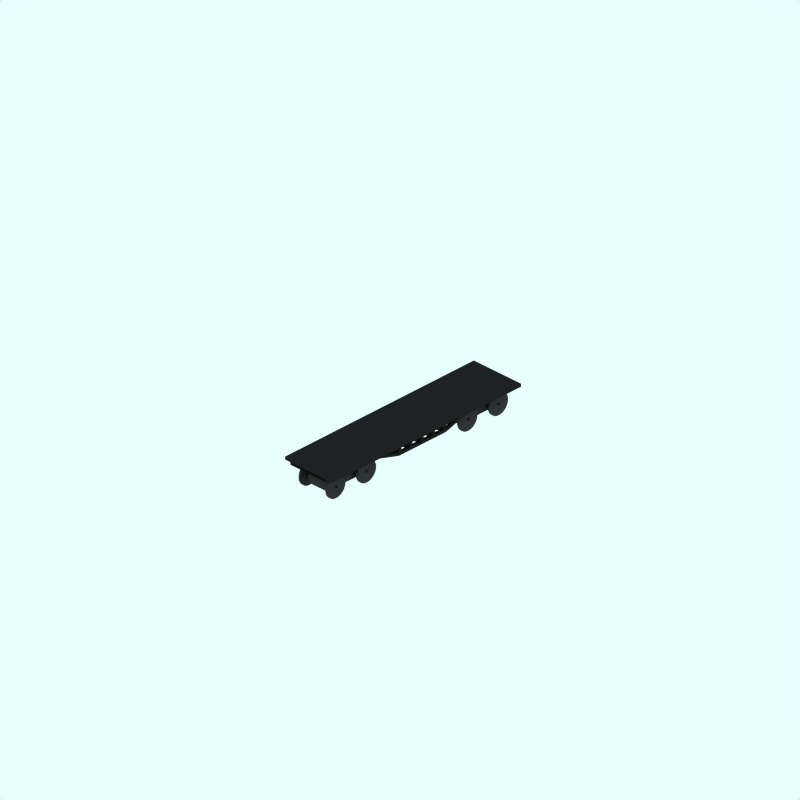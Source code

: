 # Source: frame.blend  (saved by Blender 2.41.0; exported with 4.5.12 LTS)
import bpy
from mathutils import Matrix  # noqa: F401  (used for matrix-valued properties, if any)

bpy.ops.wm.read_factory_settings(use_empty=True)
scene = bpy.context.scene
scene.name = 'Scene'

# ---- collections
col_collection_1 = bpy.data.collections.new('Collection 1'); scene.collection.children.link(col_collection_1)
col_collection_2 = bpy.data.collections.new('Collection 2'); scene.collection.children.link(col_collection_2)
col_collection_3 = bpy.data.collections.new('Collection 3'); scene.collection.children.link(col_collection_3)
col_collection_3.hide_render = True
col_collection_3.hide_viewport = True

# ---- materials (node trees are filled in below, after node groups)
mat_wheel = bpy.data.materials.new('wheel')
mat_wheel.alpha_threshold = 0.0
mat_wheel.preview_render_type = 'FLAT'
mat_wheel.diffuse_color = (0.2144, 0.2144, 0.2144, 1.0)
mat_wheel.roughness = 0.5
mat_wheel.line_color = (0.0, 0.0, 0.0, 1.0)
mat_underframe = bpy.data.materials.new('Underframe')
mat_underframe.alpha_threshold = 0.0
mat_underframe.preview_render_type = 'FLAT'
mat_underframe.diffuse_color = (0.1334, 0.1334, 0.1334, 1.0)
mat_underframe.roughness = 0.5
mat_underframe.line_color = (0.0, 0.0, 0.0, 1.0)

# ---- material node trees

# ---- world
world_world = bpy.data.worlds.new('World'); scene.world = world_world
world_world.color = (0.9059, 1.0, 1.0)
world_world.use_sun_shadow = False
world_world.sun_shadow_jitter_overblur = 0.0
world_world.cycles.sampling_method = 'MANUAL'
world_world.cycles.sample_map_resolution = 256

# ---- cameras
cam_camera_001 = bpy.data.cameras.new('Camera.001')
cam_camera_001.type = 'ORTHO'
cam_camera_001.passepartout_alpha = 0.2
cam_camera_001.clip_end = 100.0
cam_camera_001.lens = 35.0
cam_camera_001.ortho_scale = 24.0
cam_camera_001.display_size = 5.91
cam_camera_001.show_passepartout = False
cam_camera_001.show_safe_areas = True
cam_camera_001.dof.focus_distance = 0.0
cam_camera_001.dof.aperture_fstop = 128.0

# ---- lights
light_lamp = bpy.data.lights.new('Lamp', 'SPOT')
light_lamp.transmission_factor = 0.0
light_lamp.energy = 8.0
light_lamp.shadow_buffer_clip_start = 0.5
light_lamp.shadow_soft_size = 1.0
light_lamp.shadow_maximum_resolution = 0.006
light_lamp.use_absolute_resolution = True
light_lamp.cycles.use_multiple_importance_sampling = False

# ---- meshes
me_cylinder_012 = bpy.data.meshes.new('Cylinder.012')
me_cylinder_012.from_pydata([(3.144, 0.2435, 0.6216), (3.095, 0.3035, 0.6216), (3.058, 0.372, 0.6216), (3.036, 0.4463, 0.6216), (3.028, 0.5235, 0.6216), (3.036, 0.6008, 0.6216), (3.058, 0.6751, 0.6216), (3.095, 0.7435, 0.6216), (3.144, 0.8035, 0.6216), (3.204, 0.8528, 0.6216), (3.272, 0.8894, 0.6216), (3.347, 0.9119, 0.6216), (3.424, 0.9195, 0.6216), (3.501, 0.9119, 0.6216), (3.576, 0.8894, 0.6216), (3.644, 0.8528, 0.6216), (3.704, 0.8035, 0.6216), (3.753, 0.7435, 0.6216), (3.79, 0.6751, 0.6216), (3.812, 0.6008, 0.6216), (3.82, 0.5235, 0.6216), (3.812, 0.4463, 0.6216), (3.79, 0.372, 0.6216), (3.753, 0.3035, 0.6216), (3.704, 0.2435, 0.6216), (3.644, 0.1943, 0.6216), (3.576, 0.1577, 0.6216), (3.501, 0.1352, 0.6216), (3.424, 0.1275, 0.6216), (3.347, 0.1352, 0.6216), (3.272, 0.1577, 0.6216), (3.204, 0.1943, 0.6216), (3.144, 0.2435, 0.5616), (3.095, 0.3035, 0.5616), (3.058, 0.372, 0.5616), (3.036, 0.4463, 0.5616), (3.028, 0.5235, 0.5616), (3.036, 0.6008, 0.5616), (3.058, 0.6751, 0.5616), (3.095, 0.7435, 0.5616), (3.144, 0.8035, 0.5616), (3.204, 0.8528, 0.5616), (3.272, 0.8894, 0.5616), (3.347, 0.9119, 0.5616), (3.424, 0.9195, 0.5616), (3.501, 0.9119, 0.5616), (3.576, 0.8894, 0.5616), (3.644, 0.8528, 0.5616), (3.704, 0.8035, 0.5616), (3.753, 0.7435, 0.5616), (3.79, 0.6751, 0.5616), (3.812, 0.6008, 0.5616), (3.82, 0.5235, 0.5616), (3.812, 0.4463, 0.5616), (3.79, 0.372, 0.5616), (3.753, 0.3035, 0.5616), (3.704, 0.2435, 0.5616), (3.644, 0.1943, 0.5616), (3.576, 0.1577, 0.5616), (3.501, 0.1352, 0.5616), (3.424, 0.1275, 0.5616), (3.347, 0.1352, 0.5616), (3.272, 0.1577, 0.5616), (3.204, 0.1943, 0.5616), (3.424, 0.5235, 0.6216), (3.424, 0.5235, 0.5616)], [], [(64, 0, 1), (65, 33, 32), (64, 1, 2), (65, 34, 33), (64, 2, 3), (65, 35, 34), (64, 3, 4), (65, 36, 35), (64, 4, 5), (65, 37, 36), (64, 5, 6), (65, 38, 37), (64, 6, 7), (65, 39, 38), (64, 7, 8), (65, 40, 39), (64, 8, 9), (65, 41, 40), (64, 9, 10), (65, 42, 41), (64, 10, 11), (65, 43, 42), (64, 11, 12), (65, 44, 43), (64, 12, 13), (65, 45, 44), (64, 13, 14), (65, 46, 45), (64, 14, 15), (65, 47, 46), (64, 15, 16), (65, 48, 47), (64, 16, 17), (65, 49, 48), (64, 17, 18), (65, 50, 49), (64, 18, 19), (65, 51, 50), (64, 19, 20), (65, 52, 51), (64, 20, 21), (65, 53, 52), (64, 21, 22), (65, 54, 53), (64, 22, 23), (65, 55, 54), (64, 23, 24), (65, 56, 55), (64, 24, 25), (65, 57, 56), (64, 25, 26), (65, 58, 57), (64, 26, 27), (65, 59, 58), (64, 27, 28), (65, 60, 59), (64, 28, 29), (65, 61, 60), (64, 29, 30), (65, 62, 61), (64, 30, 31), (65, 63, 62), (31, 0, 64), (65, 32, 63), (0, 32, 33, 1), (1, 33, 34, 2), (2, 34, 35, 3), (3, 35, 36, 4), (4, 36, 37, 5), (5, 37, 38, 6), (6, 38, 39, 7), (7, 39, 40, 8), (8, 40, 41, 9), (9, 41, 42, 10), (10, 42, 43, 11), (11, 43, 44, 12), (12, 44, 45, 13), (13, 45, 46, 14), (14, 46, 47, 15), (15, 47, 48, 16), (16, 48, 49, 17), (17, 49, 50, 18), (18, 50, 51, 19), (19, 51, 52, 20), (20, 52, 53, 21), (21, 53, 54, 22), (22, 54, 55, 23), (23, 55, 56, 24), (24, 56, 57, 25), (25, 57, 58, 26), (26, 58, 59, 27), (27, 59, 60, 28), (28, 60, 61, 29), (29, 61, 62, 30), (30, 62, 63, 31), (32, 0, 31, 63)])
me_cylinder_012.materials.append(mat_wheel)
me_cylinder_012.use_remesh_preserve_volume = False
me_cylinder_012.use_remesh_preserve_attributes = False
me_cylinder_012.use_mirror_vertex_groups = False
me_cylinder_012.update()
me_cylinder_011 = bpy.data.meshes.new('Cylinder.011')
me_cylinder_011.from_pydata([(1.844, 0.2435, 0.6216), (1.795, 0.3035, 0.6216), (1.758, 0.372, 0.6216), (1.736, 0.4463, 0.6216), (1.728, 0.5235, 0.6216), (1.736, 0.6008, 0.6216), (1.758, 0.6751, 0.6216), (1.795, 0.7435, 0.6216), (1.844, 0.8035, 0.6216), (1.904, 0.8528, 0.6216), (1.972, 0.8894, 0.6216), (2.047, 0.9119, 0.6216), (2.124, 0.9195, 0.6216), (2.201, 0.9119, 0.6216), (2.276, 0.8894, 0.6216), (2.344, 0.8528, 0.6216), (2.404, 0.8035, 0.6216), (2.453, 0.7435, 0.6216), (2.49, 0.6751, 0.6216), (2.512, 0.6008, 0.6216), (2.52, 0.5235, 0.6216), (2.512, 0.4463, 0.6216), (2.49, 0.372, 0.6216), (2.453, 0.3035, 0.6216), (2.404, 0.2435, 0.6216), (2.344, 0.1943, 0.6216), (2.276, 0.1577, 0.6216), (2.201, 0.1352, 0.6216), (2.124, 0.1275, 0.6216), (2.047, 0.1352, 0.6216), (1.972, 0.1577, 0.6216), (1.904, 0.1943, 0.6216), (1.844, 0.2435, 0.5616), (1.795, 0.3035, 0.5616), (1.758, 0.372, 0.5616), (1.736, 0.4463, 0.5616), (1.728, 0.5235, 0.5616), (1.736, 0.6008, 0.5616), (1.758, 0.6751, 0.5616), (1.795, 0.7435, 0.5616), (1.844, 0.8035, 0.5616), (1.904, 0.8528, 0.5616), (1.972, 0.8894, 0.5616), (2.047, 0.9119, 0.5616), (2.124, 0.9195, 0.5616), (2.201, 0.9119, 0.5616), (2.276, 0.8894, 0.5616), (2.344, 0.8528, 0.5616), (2.404, 0.8035, 0.5616), (2.453, 0.7435, 0.5616), (2.49, 0.6751, 0.5616), (2.512, 0.6008, 0.5616), (2.52, 0.5235, 0.5616), (2.512, 0.4463, 0.5616), (2.49, 0.372, 0.5616), (2.453, 0.3035, 0.5616), (2.404, 0.2435, 0.5616), (2.344, 0.1943, 0.5616), (2.276, 0.1577, 0.5616), (2.201, 0.1352, 0.5616), (2.124, 0.1275, 0.5616), (2.047, 0.1352, 0.5616), (1.972, 0.1577, 0.5616), (1.904, 0.1943, 0.5616), (2.124, 0.5235, 0.6216), (2.124, 0.5235, 0.5616)], [], [(64, 0, 1), (65, 33, 32), (64, 1, 2), (65, 34, 33), (64, 2, 3), (65, 35, 34), (64, 3, 4), (65, 36, 35), (64, 4, 5), (65, 37, 36), (64, 5, 6), (65, 38, 37), (64, 6, 7), (65, 39, 38), (64, 7, 8), (65, 40, 39), (64, 8, 9), (65, 41, 40), (64, 9, 10), (65, 42, 41), (64, 10, 11), (65, 43, 42), (64, 11, 12), (65, 44, 43), (64, 12, 13), (65, 45, 44), (64, 13, 14), (65, 46, 45), (64, 14, 15), (65, 47, 46), (64, 15, 16), (65, 48, 47), (64, 16, 17), (65, 49, 48), (64, 17, 18), (65, 50, 49), (64, 18, 19), (65, 51, 50), (64, 19, 20), (65, 52, 51), (64, 20, 21), (65, 53, 52), (64, 21, 22), (65, 54, 53), (64, 22, 23), (65, 55, 54), (64, 23, 24), (65, 56, 55), (64, 24, 25), (65, 57, 56), (64, 25, 26), (65, 58, 57), (64, 26, 27), (65, 59, 58), (64, 27, 28), (65, 60, 59), (64, 28, 29), (65, 61, 60), (64, 29, 30), (65, 62, 61), (64, 30, 31), (65, 63, 62), (31, 0, 64), (65, 32, 63), (0, 32, 33, 1), (1, 33, 34, 2), (2, 34, 35, 3), (3, 35, 36, 4), (4, 36, 37, 5), (5, 37, 38, 6), (6, 38, 39, 7), (7, 39, 40, 8), (8, 40, 41, 9), (9, 41, 42, 10), (10, 42, 43, 11), (11, 43, 44, 12), (12, 44, 45, 13), (13, 45, 46, 14), (14, 46, 47, 15), (15, 47, 48, 16), (16, 48, 49, 17), (17, 49, 50, 18), (18, 50, 51, 19), (19, 51, 52, 20), (20, 52, 53, 21), (21, 53, 54, 22), (22, 54, 55, 23), (23, 55, 56, 24), (24, 56, 57, 25), (25, 57, 58, 26), (26, 58, 59, 27), (27, 59, 60, 28), (28, 60, 61, 29), (29, 61, 62, 30), (30, 62, 63, 31), (32, 0, 31, 63)])
me_cylinder_011.materials.append(mat_wheel)
me_cylinder_011.use_remesh_preserve_volume = False
me_cylinder_011.use_remesh_preserve_attributes = False
me_cylinder_011.use_mirror_vertex_groups = False
me_cylinder_011.update()
me_cylinder_010 = bpy.data.meshes.new('Cylinder.010')
me_cylinder_010.from_pydata([(1.844, 0.2471, -0.5114), (1.795, 0.3071, -0.5114), (1.758, 0.3755, -0.5114), (1.736, 0.4498, -0.5114), (1.728, 0.5271, -0.5114), (1.736, 0.6043, -0.5114), (1.758, 0.6786, -0.5114), (1.795, 0.7471, -0.5114), (1.844, 0.8071, -0.5114), (1.904, 0.8563, -0.5114), (1.972, 0.8929, -0.5114), (2.047, 0.9154, -0.5114), (2.124, 0.9231, -0.5114), (2.201, 0.9154, -0.5114), (2.276, 0.8929, -0.5114), (2.344, 0.8563, -0.5114), (2.404, 0.8071, -0.5114), (2.453, 0.7471, -0.5114), (2.49, 0.6786, -0.5114), (2.512, 0.6043, -0.5114), (2.52, 0.5271, -0.5114), (2.512, 0.4498, -0.5114), (2.49, 0.3755, -0.5114), (2.453, 0.3071, -0.5114), (2.404, 0.2471, -0.5114), (2.344, 0.1978, -0.5114), (2.276, 0.1612, -0.5114), (2.201, 0.1387, -0.5114), (2.124, 0.1311, -0.5114), (2.047, 0.1387, -0.5114), (1.972, 0.1612, -0.5114), (1.904, 0.1978, -0.5114), (1.844, 0.2471, -0.5714), (1.795, 0.3071, -0.5714), (1.758, 0.3755, -0.5714), (1.736, 0.4498, -0.5714), (1.728, 0.5271, -0.5714), (1.736, 0.6043, -0.5714), (1.758, 0.6786, -0.5714), (1.795, 0.7471, -0.5714), (1.844, 0.8071, -0.5714), (1.904, 0.8563, -0.5714), (1.972, 0.8929, -0.5714), (2.047, 0.9154, -0.5714), (2.124, 0.9231, -0.5714), (2.201, 0.9154, -0.5714), (2.276, 0.8929, -0.5714), (2.344, 0.8563, -0.5714), (2.404, 0.8071, -0.5714), (2.453, 0.7471, -0.5714), (2.49, 0.6786, -0.5714), (2.512, 0.6043, -0.5714), (2.52, 0.5271, -0.5714), (2.512, 0.4498, -0.5714), (2.49, 0.3755, -0.5714), (2.453, 0.3071, -0.5714), (2.404, 0.2471, -0.5714), (2.344, 0.1978, -0.5714), (2.276, 0.1612, -0.5714), (2.201, 0.1387, -0.5714), (2.124, 0.1311, -0.5714), (2.047, 0.1387, -0.5714), (1.972, 0.1612, -0.5714), (1.904, 0.1978, -0.5714), (2.124, 0.5271, -0.5114), (2.124, 0.5271, -0.5714)], [], [(64, 0, 1), (65, 33, 32), (64, 1, 2), (65, 34, 33), (64, 2, 3), (65, 35, 34), (64, 3, 4), (65, 36, 35), (64, 4, 5), (65, 37, 36), (64, 5, 6), (65, 38, 37), (64, 6, 7), (65, 39, 38), (64, 7, 8), (65, 40, 39), (64, 8, 9), (65, 41, 40), (64, 9, 10), (65, 42, 41), (64, 10, 11), (65, 43, 42), (64, 11, 12), (65, 44, 43), (64, 12, 13), (65, 45, 44), (64, 13, 14), (65, 46, 45), (64, 14, 15), (65, 47, 46), (64, 15, 16), (65, 48, 47), (64, 16, 17), (65, 49, 48), (64, 17, 18), (65, 50, 49), (64, 18, 19), (65, 51, 50), (64, 19, 20), (65, 52, 51), (64, 20, 21), (65, 53, 52), (64, 21, 22), (65, 54, 53), (64, 22, 23), (65, 55, 54), (64, 23, 24), (65, 56, 55), (64, 24, 25), (65, 57, 56), (64, 25, 26), (65, 58, 57), (64, 26, 27), (65, 59, 58), (64, 27, 28), (65, 60, 59), (64, 28, 29), (65, 61, 60), (64, 29, 30), (65, 62, 61), (64, 30, 31), (65, 63, 62), (31, 0, 64), (65, 32, 63), (0, 32, 33, 1), (1, 33, 34, 2), (2, 34, 35, 3), (3, 35, 36, 4), (4, 36, 37, 5), (5, 37, 38, 6), (6, 38, 39, 7), (7, 39, 40, 8), (8, 40, 41, 9), (9, 41, 42, 10), (10, 42, 43, 11), (11, 43, 44, 12), (12, 44, 45, 13), (13, 45, 46, 14), (14, 46, 47, 15), (15, 47, 48, 16), (16, 48, 49, 17), (17, 49, 50, 18), (18, 50, 51, 19), (19, 51, 52, 20), (20, 52, 53, 21), (21, 53, 54, 22), (22, 54, 55, 23), (23, 55, 56, 24), (24, 56, 57, 25), (25, 57, 58, 26), (26, 58, 59, 27), (27, 59, 60, 28), (28, 60, 61, 29), (29, 61, 62, 30), (30, 62, 63, 31), (32, 0, 31, 63)])
me_cylinder_010.materials.append(mat_wheel)
me_cylinder_010.use_remesh_preserve_volume = False
me_cylinder_010.use_remesh_preserve_attributes = False
me_cylinder_010.use_mirror_vertex_groups = False
me_cylinder_010.update()
me_cylinder_009 = bpy.data.meshes.new('Cylinder.009')
me_cylinder_009.from_pydata([(3.144, 0.2471, -0.5114), (3.095, 0.3071, -0.5114), (3.058, 0.3755, -0.5114), (3.036, 0.4498, -0.5114), (3.028, 0.5271, -0.5114), (3.036, 0.6043, -0.5114), (3.058, 0.6786, -0.5114), (3.095, 0.7471, -0.5114), (3.144, 0.8071, -0.5114), (3.204, 0.8563, -0.5114), (3.272, 0.8929, -0.5114), (3.347, 0.9154, -0.5114), (3.424, 0.9231, -0.5114), (3.501, 0.9154, -0.5114), (3.576, 0.8929, -0.5114), (3.644, 0.8563, -0.5114), (3.704, 0.8071, -0.5114), (3.753, 0.7471, -0.5114), (3.79, 0.6786, -0.5114), (3.812, 0.6043, -0.5114), (3.82, 0.5271, -0.5114), (3.812, 0.4498, -0.5114), (3.79, 0.3755, -0.5114), (3.753, 0.3071, -0.5114), (3.704, 0.2471, -0.5114), (3.644, 0.1978, -0.5114), (3.576, 0.1612, -0.5114), (3.501, 0.1387, -0.5114), (3.424, 0.1311, -0.5114), (3.347, 0.1387, -0.5114), (3.272, 0.1612, -0.5114), (3.204, 0.1978, -0.5114), (3.144, 0.2471, -0.5714), (3.095, 0.3071, -0.5714), (3.058, 0.3755, -0.5714), (3.036, 0.4498, -0.5714), (3.028, 0.5271, -0.5714), (3.036, 0.6043, -0.5714), (3.058, 0.6786, -0.5714), (3.095, 0.7471, -0.5714), (3.144, 0.8071, -0.5714), (3.204, 0.8563, -0.5714), (3.272, 0.8929, -0.5714), (3.347, 0.9154, -0.5714), (3.424, 0.9231, -0.5714), (3.501, 0.9154, -0.5714), (3.576, 0.8929, -0.5714), (3.644, 0.8563, -0.5714), (3.704, 0.8071, -0.5714), (3.753, 0.7471, -0.5714), (3.79, 0.6786, -0.5714), (3.812, 0.6043, -0.5714), (3.82, 0.5271, -0.5714), (3.812, 0.4498, -0.5714), (3.79, 0.3755, -0.5714), (3.753, 0.3071, -0.5714), (3.704, 0.2471, -0.5714), (3.644, 0.1978, -0.5714), (3.576, 0.1612, -0.5714), (3.501, 0.1387, -0.5714), (3.424, 0.1311, -0.5714), (3.347, 0.1387, -0.5714), (3.272, 0.1612, -0.5714), (3.204, 0.1978, -0.5714), (3.424, 0.5271, -0.5114), (3.424, 0.5271, -0.5714)], [], [(64, 0, 1), (65, 33, 32), (64, 1, 2), (65, 34, 33), (64, 2, 3), (65, 35, 34), (64, 3, 4), (65, 36, 35), (64, 4, 5), (65, 37, 36), (64, 5, 6), (65, 38, 37), (64, 6, 7), (65, 39, 38), (64, 7, 8), (65, 40, 39), (64, 8, 9), (65, 41, 40), (64, 9, 10), (65, 42, 41), (64, 10, 11), (65, 43, 42), (64, 11, 12), (65, 44, 43), (64, 12, 13), (65, 45, 44), (64, 13, 14), (65, 46, 45), (64, 14, 15), (65, 47, 46), (64, 15, 16), (65, 48, 47), (64, 16, 17), (65, 49, 48), (64, 17, 18), (65, 50, 49), (64, 18, 19), (65, 51, 50), (64, 19, 20), (65, 52, 51), (64, 20, 21), (65, 53, 52), (64, 21, 22), (65, 54, 53), (64, 22, 23), (65, 55, 54), (64, 23, 24), (65, 56, 55), (64, 24, 25), (65, 57, 56), (64, 25, 26), (65, 58, 57), (64, 26, 27), (65, 59, 58), (64, 27, 28), (65, 60, 59), (64, 28, 29), (65, 61, 60), (64, 29, 30), (65, 62, 61), (64, 30, 31), (65, 63, 62), (31, 0, 64), (65, 32, 63), (0, 32, 33, 1), (1, 33, 34, 2), (2, 34, 35, 3), (3, 35, 36, 4), (4, 36, 37, 5), (5, 37, 38, 6), (6, 38, 39, 7), (7, 39, 40, 8), (8, 40, 41, 9), (9, 41, 42, 10), (10, 42, 43, 11), (11, 43, 44, 12), (12, 44, 45, 13), (13, 45, 46, 14), (14, 46, 47, 15), (15, 47, 48, 16), (16, 48, 49, 17), (17, 49, 50, 18), (18, 50, 51, 19), (19, 51, 52, 20), (20, 52, 53, 21), (21, 53, 54, 22), (22, 54, 55, 23), (23, 55, 56, 24), (24, 56, 57, 25), (25, 57, 58, 26), (26, 58, 59, 27), (27, 59, 60, 28), (28, 60, 61, 29), (29, 61, 62, 30), (30, 62, 63, 31), (32, 0, 31, 63)])
me_cylinder_009.materials.append(mat_wheel)
me_cylinder_009.use_remesh_preserve_volume = False
me_cylinder_009.use_remesh_preserve_attributes = False
me_cylinder_009.use_mirror_vertex_groups = False
me_cylinder_009.update()
me_cylinder_008 = bpy.data.meshes.new('Cylinder.008')
me_cylinder_008.from_pydata([(21.1, 4.864, -6.005), (21.05, 4.924, -6.005), (21.01, 4.992, -6.005), (20.99, 5.066, -6.005), (20.98, 5.144, -6.005), (20.99, 5.221, -6.005), (21.01, 5.295, -6.005), (21.05, 5.364, -6.005), (21.1, 5.424, -6.005), (21.16, 5.473, -6.005), (21.23, 5.51, -6.005), (21.3, 5.532, -6.005), (21.38, 5.54, -6.005), (21.46, 5.532, -6.005), (21.53, 5.51, -6.005), (21.6, 5.473, -6.005), (21.66, 5.424, -6.005), (21.71, 5.364, -6.005), (21.75, 5.295, -6.005), (21.77, 5.221, -6.005), (21.78, 5.144, -6.005), (21.77, 5.066, -6.005), (21.75, 4.992, -6.005), (21.71, 4.924, -6.005), (21.66, 4.864, -6.005), (21.6, 4.814, -6.005), (21.53, 4.778, -6.005), (21.46, 4.755, -6.005), (21.38, 4.748, -6.005), (21.3, 4.755, -6.005), (21.23, 4.778, -6.005), (21.16, 4.814, -6.005), (21.1, 4.864, 6.535), (21.05, 4.924, 6.535), (21.01, 4.992, 6.535), (20.99, 5.066, 6.535), (20.98, 5.144, 6.535), (20.99, 5.221, 6.535), (21.01, 5.295, 6.535), (21.05, 5.364, 6.535), (21.1, 5.424, 6.535), (21.16, 5.473, 6.535), (21.23, 5.51, 6.535), (21.3, 5.532, 6.535), (21.38, 5.54, 6.535), (21.46, 5.532, 6.535), (21.53, 5.51, 6.535), (21.6, 5.473, 6.535), (21.66, 5.424, 6.535), (21.71, 5.364, 6.535), (21.75, 5.295, 6.535), (21.77, 5.221, 6.535), (21.78, 5.144, 6.535), (21.77, 5.066, 6.535), (21.75, 4.992, 6.535), (21.71, 4.924, 6.535), (21.66, 4.864, 6.535), (21.6, 4.814, 6.535), (21.53, 4.778, 6.535), (21.46, 4.755, 6.535), (21.38, 4.748, 6.535), (21.3, 4.755, 6.535), (21.23, 4.778, 6.535), (21.16, 4.814, 6.535), (21.38, 5.144, -6.005), (21.38, 5.144, 6.535)], [], [(64, 0, 1), (65, 33, 32), (64, 1, 2), (65, 34, 33), (64, 2, 3), (65, 35, 34), (64, 3, 4), (65, 36, 35), (64, 4, 5), (65, 37, 36), (64, 5, 6), (65, 38, 37), (64, 6, 7), (65, 39, 38), (64, 7, 8), (65, 40, 39), (64, 8, 9), (65, 41, 40), (64, 9, 10), (65, 42, 41), (64, 10, 11), (65, 43, 42), (64, 11, 12), (65, 44, 43), (64, 12, 13), (65, 45, 44), (64, 13, 14), (65, 46, 45), (64, 14, 15), (65, 47, 46), (64, 15, 16), (65, 48, 47), (64, 16, 17), (65, 49, 48), (64, 17, 18), (65, 50, 49), (64, 18, 19), (65, 51, 50), (64, 19, 20), (65, 52, 51), (64, 20, 21), (65, 53, 52), (64, 21, 22), (65, 54, 53), (64, 22, 23), (65, 55, 54), (64, 23, 24), (65, 56, 55), (64, 24, 25), (65, 57, 56), (64, 25, 26), (65, 58, 57), (64, 26, 27), (65, 59, 58), (64, 27, 28), (65, 60, 59), (64, 28, 29), (65, 61, 60), (64, 29, 30), (65, 62, 61), (64, 30, 31), (65, 63, 62), (31, 0, 64), (65, 32, 63), (0, 32, 33, 1), (1, 33, 34, 2), (2, 34, 35, 3), (3, 35, 36, 4), (4, 36, 37, 5), (5, 37, 38, 6), (6, 38, 39, 7), (7, 39, 40, 8), (8, 40, 41, 9), (9, 41, 42, 10), (10, 42, 43, 11), (11, 43, 44, 12), (12, 44, 45, 13), (13, 45, 46, 14), (14, 46, 47, 15), (15, 47, 48, 16), (16, 48, 49, 17), (17, 49, 50, 18), (18, 50, 51, 19), (19, 51, 52, 20), (20, 52, 53, 21), (21, 53, 54, 22), (22, 54, 55, 23), (23, 55, 56, 24), (24, 56, 57, 25), (25, 57, 58, 26), (26, 58, 59, 27), (27, 59, 60, 28), (28, 60, 61, 29), (29, 61, 62, 30), (30, 62, 63, 31), (32, 0, 31, 63)])
me_cylinder_008.materials.append(mat_underframe)
me_cylinder_008.use_remesh_preserve_volume = False
me_cylinder_008.use_remesh_preserve_attributes = False
me_cylinder_008.use_mirror_vertex_groups = False
me_cylinder_008.update()
me_cylinder_007 = bpy.data.meshes.new('Cylinder.007')
me_cylinder_007.from_pydata([(33.8, 4.964, -6.005), (33.75, 5.024, -6.005), (33.71, 5.092, -6.005), (33.69, 5.166, -6.005), (33.68, 5.244, -6.005), (33.69, 5.321, -6.005), (33.71, 5.395, -6.005), (33.75, 5.464, -6.005), (33.8, 5.524, -6.005), (33.86, 5.573, -6.005), (33.93, 5.61, -6.005), (34.0, 5.632, -6.005), (34.08, 5.64, -6.005), (34.16, 5.632, -6.005), (34.23, 5.61, -6.005), (34.3, 5.573, -6.005), (34.36, 5.524, -6.005), (34.41, 5.464, -6.005), (34.45, 5.395, -6.005), (34.47, 5.321, -6.005), (34.48, 5.244, -6.005), (34.47, 5.166, -6.005), (34.45, 5.092, -6.005), (34.41, 5.024, -6.005), (34.36, 4.964, -6.005), (34.3, 4.914, -6.005), (34.23, 4.878, -6.005), (34.16, 4.855, -6.005), (34.08, 4.848, -6.005), (34.0, 4.855, -6.005), (33.93, 4.878, -6.005), (33.86, 4.914, -6.005), (33.8, 4.964, 6.535), (33.75, 5.024, 6.535), (33.71, 5.092, 6.535), (33.69, 5.166, 6.535), (33.68, 5.244, 6.535), (33.69, 5.321, 6.535), (33.71, 5.395, 6.535), (33.75, 5.464, 6.535), (33.8, 5.524, 6.535), (33.86, 5.573, 6.535), (33.93, 5.61, 6.535), (34.0, 5.632, 6.535), (34.08, 5.64, 6.535), (34.16, 5.632, 6.535), (34.23, 5.61, 6.535), (34.3, 5.573, 6.535), (34.36, 5.524, 6.535), (34.41, 5.464, 6.535), (34.45, 5.395, 6.535), (34.47, 5.321, 6.535), (34.48, 5.244, 6.535), (34.47, 5.166, 6.535), (34.45, 5.092, 6.535), (34.41, 5.024, 6.535), (34.36, 4.964, 6.535), (34.3, 4.914, 6.535), (34.23, 4.878, 6.535), (34.16, 4.855, 6.535), (34.08, 4.848, 6.535), (34.0, 4.855, 6.535), (33.93, 4.878, 6.535), (33.86, 4.914, 6.535), (34.08, 5.244, -6.005), (34.08, 5.244, 6.535)], [], [(64, 0, 1), (65, 33, 32), (64, 1, 2), (65, 34, 33), (64, 2, 3), (65, 35, 34), (64, 3, 4), (65, 36, 35), (64, 4, 5), (65, 37, 36), (64, 5, 6), (65, 38, 37), (64, 6, 7), (65, 39, 38), (64, 7, 8), (65, 40, 39), (64, 8, 9), (65, 41, 40), (64, 9, 10), (65, 42, 41), (64, 10, 11), (65, 43, 42), (64, 11, 12), (65, 44, 43), (64, 12, 13), (65, 45, 44), (64, 13, 14), (65, 46, 45), (64, 14, 15), (65, 47, 46), (64, 15, 16), (65, 48, 47), (64, 16, 17), (65, 49, 48), (64, 17, 18), (65, 50, 49), (64, 18, 19), (65, 51, 50), (64, 19, 20), (65, 52, 51), (64, 20, 21), (65, 53, 52), (64, 21, 22), (65, 54, 53), (64, 22, 23), (65, 55, 54), (64, 23, 24), (65, 56, 55), (64, 24, 25), (65, 57, 56), (64, 25, 26), (65, 58, 57), (64, 26, 27), (65, 59, 58), (64, 27, 28), (65, 60, 59), (64, 28, 29), (65, 61, 60), (64, 29, 30), (65, 62, 61), (64, 30, 31), (65, 63, 62), (31, 0, 64), (65, 32, 63), (0, 32, 33, 1), (1, 33, 34, 2), (2, 34, 35, 3), (3, 35, 36, 4), (4, 36, 37, 5), (5, 37, 38, 6), (6, 38, 39, 7), (7, 39, 40, 8), (8, 40, 41, 9), (9, 41, 42, 10), (10, 42, 43, 11), (11, 43, 44, 12), (12, 44, 45, 13), (13, 45, 46, 14), (14, 46, 47, 15), (15, 47, 48, 16), (16, 48, 49, 17), (17, 49, 50, 18), (18, 50, 51, 19), (19, 51, 52, 20), (20, 52, 53, 21), (21, 53, 54, 22), (22, 54, 55, 23), (23, 55, 56, 24), (24, 56, 57, 25), (25, 57, 58, 26), (26, 58, 59, 27), (27, 59, 60, 28), (28, 60, 61, 29), (29, 61, 62, 30), (30, 62, 63, 31), (32, 0, 31, 63)])
me_cylinder_007.materials.append(mat_underframe)
me_cylinder_007.use_remesh_preserve_volume = False
me_cylinder_007.use_remesh_preserve_attributes = False
me_cylinder_007.use_mirror_vertex_groups = False
me_cylinder_007.update()
me_cube_044 = bpy.data.meshes.new('Cube.044')
me_cube_044.from_pydata([(0.4311, 0.653, -3.637), (0.4311, 0.353, -3.637), (-0.3689, 0.353, -3.637), (-0.3689, 0.653, -3.637), (0.4311, 0.653, -1.937), (0.4311, 0.353, -1.937), (-0.3689, 0.353, -1.937), (-0.3689, 0.653, -1.937)], [], [(0, 1, 2, 3), (4, 7, 6, 5), (0, 4, 5, 1), (1, 5, 6, 2), (2, 6, 7, 3), (4, 0, 3, 7)])
me_cube_044.materials.append(mat_wheel)
me_cube_044.use_remesh_preserve_volume = False
me_cube_044.use_remesh_preserve_attributes = False
me_cube_044.use_mirror_vertex_groups = False
me_cube_044.update()
me_tube_001 = bpy.data.meshes.new('Tube.001')
me_tube_001.from_pydata([(0.2085, 2.954, 0.6345), (0.2365, 2.92, 0.6345), (0.2574, 2.881, 0.6345), (0.2702, 2.838, 0.6345), (0.2746, 2.794, 0.6345), (0.2702, 2.75, 0.6345), (0.2574, 2.708, 0.6345), (0.2365, 2.669, 0.6345), (0.2085, 2.635, 0.6345), (0.1743, 2.607, 0.6345), (0.1353, 2.586, 0.6345), (0.09296, 2.573, 0.6345), (0.04895, 2.569, 0.6345), (0.004938, 2.573, 0.6345), (-0.03738, 2.586, 0.6345), (-0.07639, 2.607, 0.6345), (-0.1106, 2.635, 0.6345), (-0.1386, 2.669, 0.6345), (-0.1595, 2.708, 0.6345), (-0.1723, 2.75, 0.6345), (-0.1767, 2.794, 0.6345), (-0.1723, 2.838, 0.6345), (-0.1595, 2.881, 0.6345), (-0.1386, 2.92, 0.6345), (-0.1106, 2.954, 0.6345), (-0.07639, 2.982, 0.6345), (-0.03738, 3.003, 0.6345), (0.004938, 3.016, 0.6345), (0.04895, 3.02, 0.6345), (0.09296, 3.016, 0.6345), (0.1353, 3.003, 0.6345), (0.1743, 2.982, 0.6345), (0.2085, 2.954, 0.9536), (0.2365, 2.92, 0.9536), (0.2574, 2.881, 0.9536), (0.2702, 2.838, 0.9536), (0.2746, 2.794, 0.9536), (0.2702, 2.75, 0.9536), (0.2574, 2.708, 0.9536), (0.2365, 2.669, 0.9536), (0.2085, 2.635, 0.9536), (0.1743, 2.607, 0.9536), (0.1353, 2.586, 0.9536), (0.09296, 2.573, 0.9536), (0.04895, 2.569, 0.9536), (0.004938, 2.573, 0.9536), (-0.03738, 2.586, 0.9536), (-0.07639, 2.607, 0.9536), (-0.1106, 2.635, 0.9536), (-0.1386, 2.669, 0.9536), (-0.1595, 2.708, 0.9536), (-0.1723, 2.75, 0.9536), (-0.1767, 2.794, 0.9536), (-0.1723, 2.838, 0.9536), (-0.1595, 2.881, 0.9536), (-0.1386, 2.92, 0.9536), (-0.1106, 2.954, 0.9536), (-0.07639, 2.982, 0.9536), (-0.03739, 3.003, 0.9536), (0.004936, 3.016, 0.9536), (0.04895, 3.02, 0.9536), (0.09296, 3.016, 0.9536), (0.1353, 3.003, 0.9536), (0.1743, 2.982, 0.9536)], [], [(0, 32, 33, 1), (1, 33, 34, 2), (2, 34, 35, 3), (3, 35, 36, 4), (4, 36, 37, 5), (5, 37, 38, 6), (6, 38, 39, 7), (7, 39, 40, 8), (8, 40, 41, 9), (9, 41, 42, 10), (10, 42, 43, 11), (11, 43, 44, 12), (12, 44, 45, 13), (13, 45, 46, 14), (14, 46, 47, 15), (15, 47, 48, 16), (16, 48, 49, 17), (17, 49, 50, 18), (18, 50, 51, 19), (19, 51, 52, 20), (20, 52, 53, 21), (21, 53, 54, 22), (22, 54, 55, 23), (23, 55, 56, 24), (24, 56, 57, 25), (25, 57, 58, 26), (26, 58, 59, 27), (27, 59, 60, 28), (28, 60, 61, 29), (29, 61, 62, 30), (30, 62, 63, 31), (32, 0, 31, 63)])
me_tube_001.materials.append(mat_underframe)
me_tube_001.use_remesh_preserve_volume = False
me_tube_001.use_remesh_preserve_attributes = False
me_tube_001.use_mirror_vertex_groups = False
me_tube_001.update()
me_tube = bpy.data.meshes.new('Tube')
me_tube.from_pydata([(0.2085, -2.646, 0.6345), (0.2365, -2.68, 0.6345), (0.2574, -2.719, 0.6345), (0.2702, -2.762, 0.6345), (0.2746, -2.806, 0.6345), (0.2702, -2.85, 0.6345), (0.2574, -2.892, 0.6345), (0.2365, -2.931, 0.6345), (0.2085, -2.965, 0.6345), (0.1743, -2.993, 0.6345), (0.1353, -3.014, 0.6345), (0.09296, -3.027, 0.6345), (0.04895, -3.031, 0.6345), (0.004938, -3.027, 0.6345), (-0.03738, -3.014, 0.6345), (-0.07639, -2.993, 0.6345), (-0.1106, -2.965, 0.6345), (-0.1386, -2.931, 0.6345), (-0.1595, -2.892, 0.6345), (-0.1723, -2.85, 0.6345), (-0.1767, -2.806, 0.6345), (-0.1723, -2.762, 0.6345), (-0.1595, -2.719, 0.6345), (-0.1386, -2.68, 0.6345), (-0.1106, -2.646, 0.6345), (-0.07639, -2.618, 0.6345), (-0.03738, -2.597, 0.6345), (0.004938, -2.584, 0.6345), (0.04895, -2.58, 0.6345), (0.09296, -2.584, 0.6345), (0.1353, -2.597, 0.6345), (0.1743, -2.618, 0.6345), (0.2085, -2.646, 0.9536), (0.2365, -2.68, 0.9536), (0.2574, -2.719, 0.9536), (0.2702, -2.762, 0.9536), (0.2746, -2.806, 0.9536), (0.2702, -2.85, 0.9536), (0.2574, -2.892, 0.9536), (0.2365, -2.931, 0.9536), (0.2085, -2.965, 0.9536), (0.1743, -2.993, 0.9536), (0.1353, -3.014, 0.9536), (0.09296, -3.027, 0.9536), (0.04895, -3.031, 0.9536), (0.004938, -3.027, 0.9536), (-0.03738, -3.014, 0.9536), (-0.07639, -2.993, 0.9536), (-0.1106, -2.965, 0.9536), (-0.1386, -2.931, 0.9536), (-0.1595, -2.892, 0.9536), (-0.1723, -2.85, 0.9536), (-0.1767, -2.806, 0.9536), (-0.1723, -2.762, 0.9536), (-0.1595, -2.719, 0.9536), (-0.1386, -2.68, 0.9536), (-0.1106, -2.646, 0.9536), (-0.07639, -2.618, 0.9536), (-0.03739, -2.597, 0.9536), (0.004936, -2.584, 0.9536), (0.04895, -2.58, 0.9536), (0.09296, -2.584, 0.9536), (0.1353, -2.597, 0.9536), (0.1743, -2.618, 0.9536)], [], [(0, 32, 33, 1), (1, 33, 34, 2), (2, 34, 35, 3), (3, 35, 36, 4), (4, 36, 37, 5), (5, 37, 38, 6), (6, 38, 39, 7), (7, 39, 40, 8), (8, 40, 41, 9), (9, 41, 42, 10), (10, 42, 43, 11), (11, 43, 44, 12), (12, 44, 45, 13), (13, 45, 46, 14), (14, 46, 47, 15), (15, 47, 48, 16), (16, 48, 49, 17), (17, 49, 50, 18), (18, 50, 51, 19), (19, 51, 52, 20), (20, 52, 53, 21), (21, 53, 54, 22), (22, 54, 55, 23), (23, 55, 56, 24), (24, 56, 57, 25), (25, 57, 58, 26), (26, 58, 59, 27), (27, 59, 60, 28), (28, 60, 61, 29), (29, 61, 62, 30), (30, 62, 63, 31), (32, 0, 31, 63)])
me_tube.materials.append(mat_underframe)
me_tube.use_remesh_preserve_volume = False
me_tube.use_remesh_preserve_attributes = False
me_tube.use_mirror_vertex_groups = False
me_tube.update()
me_cube_043 = bpy.data.meshes.new('Cube.043')
me_cube_043.from_pydata([(0.4311, 0.653, 1.963), (0.4311, 0.353, 1.963), (-0.3689, 0.353, 1.963), (-0.3689, 0.653, 1.963), (0.4311, 0.653, 3.663), (0.4311, 0.353, 3.663), (-0.3689, 0.353, 3.663), (-0.3689, 0.653, 3.663)], [], [(0, 1, 2, 3), (4, 7, 6, 5), (0, 4, 5, 1), (1, 5, 6, 2), (2, 6, 7, 3), (4, 0, 3, 7)])
me_cube_043.materials.append(mat_wheel)
me_cube_043.use_remesh_preserve_volume = False
me_cube_043.use_remesh_preserve_attributes = False
me_cube_043.use_mirror_vertex_groups = False
me_cube_043.update()
me_cylinder_006 = bpy.data.meshes.new('Cylinder.006')
me_cylinder_006.from_pydata([(-22.2, 4.964, -6.005), (-22.25, 5.024, -6.005), (-22.29, 5.092, -6.005), (-22.31, 5.166, -6.005), (-22.32, 5.244, -6.005), (-22.31, 5.321, -6.005), (-22.29, 5.395, -6.005), (-22.25, 5.464, -6.005), (-22.2, 5.524, -6.005), (-22.14, 5.573, -6.005), (-22.07, 5.61, -6.005), (-22.0, 5.632, -6.005), (-21.92, 5.64, -6.005), (-21.84, 5.632, -6.005), (-21.77, 5.61, -6.005), (-21.7, 5.573, -6.005), (-21.64, 5.524, -6.005), (-21.59, 5.464, -6.005), (-21.55, 5.395, -6.005), (-21.53, 5.321, -6.005), (-21.52, 5.244, -6.005), (-21.53, 5.166, -6.005), (-21.55, 5.092, -6.005), (-21.59, 5.024, -6.005), (-21.64, 4.964, -6.005), (-21.7, 4.914, -6.005), (-21.77, 4.878, -6.005), (-21.84, 4.855, -6.005), (-21.92, 4.848, -6.005), (-22.0, 4.855, -6.005), (-22.07, 4.878, -6.005), (-22.14, 4.914, -6.005), (-22.2, 4.964, 6.535), (-22.25, 5.024, 6.535), (-22.29, 5.092, 6.535), (-22.31, 5.166, 6.535), (-22.32, 5.244, 6.535), (-22.31, 5.321, 6.535), (-22.29, 5.395, 6.535), (-22.25, 5.464, 6.535), (-22.2, 5.524, 6.535), (-22.14, 5.573, 6.535), (-22.07, 5.61, 6.535), (-22.0, 5.632, 6.535), (-21.92, 5.64, 6.535), (-21.84, 5.632, 6.535), (-21.77, 5.61, 6.535), (-21.7, 5.573, 6.535), (-21.64, 5.524, 6.535), (-21.59, 5.464, 6.535), (-21.55, 5.395, 6.535), (-21.53, 5.321, 6.535), (-21.52, 5.244, 6.535), (-21.53, 5.166, 6.535), (-21.55, 5.092, 6.535), (-21.59, 5.024, 6.535), (-21.64, 4.964, 6.535), (-21.7, 4.914, 6.535), (-21.77, 4.878, 6.535), (-21.84, 4.855, 6.535), (-21.92, 4.848, 6.535), (-22.0, 4.855, 6.535), (-22.07, 4.878, 6.535), (-22.14, 4.914, 6.535), (-21.92, 5.244, -6.005), (-21.92, 5.244, 6.535)], [], [(64, 0, 1), (65, 33, 32), (64, 1, 2), (65, 34, 33), (64, 2, 3), (65, 35, 34), (64, 3, 4), (65, 36, 35), (64, 4, 5), (65, 37, 36), (64, 5, 6), (65, 38, 37), (64, 6, 7), (65, 39, 38), (64, 7, 8), (65, 40, 39), (64, 8, 9), (65, 41, 40), (64, 9, 10), (65, 42, 41), (64, 10, 11), (65, 43, 42), (64, 11, 12), (65, 44, 43), (64, 12, 13), (65, 45, 44), (64, 13, 14), (65, 46, 45), (64, 14, 15), (65, 47, 46), (64, 15, 16), (65, 48, 47), (64, 16, 17), (65, 49, 48), (64, 17, 18), (65, 50, 49), (64, 18, 19), (65, 51, 50), (64, 19, 20), (65, 52, 51), (64, 20, 21), (65, 53, 52), (64, 21, 22), (65, 54, 53), (64, 22, 23), (65, 55, 54), (64, 23, 24), (65, 56, 55), (64, 24, 25), (65, 57, 56), (64, 25, 26), (65, 58, 57), (64, 26, 27), (65, 59, 58), (64, 27, 28), (65, 60, 59), (64, 28, 29), (65, 61, 60), (64, 29, 30), (65, 62, 61), (64, 30, 31), (65, 63, 62), (31, 0, 64), (65, 32, 63), (0, 32, 33, 1), (1, 33, 34, 2), (2, 34, 35, 3), (3, 35, 36, 4), (4, 36, 37, 5), (5, 37, 38, 6), (6, 38, 39, 7), (7, 39, 40, 8), (8, 40, 41, 9), (9, 41, 42, 10), (10, 42, 43, 11), (11, 43, 44, 12), (12, 44, 45, 13), (13, 45, 46, 14), (14, 46, 47, 15), (15, 47, 48, 16), (16, 48, 49, 17), (17, 49, 50, 18), (18, 50, 51, 19), (19, 51, 52, 20), (20, 52, 53, 21), (21, 53, 54, 22), (22, 54, 55, 23), (23, 55, 56, 24), (24, 56, 57, 25), (25, 57, 58, 26), (26, 58, 59, 27), (27, 59, 60, 28), (28, 60, 61, 29), (29, 61, 62, 30), (30, 62, 63, 31), (32, 0, 31, 63)])
me_cylinder_006.materials.append(mat_underframe)
me_cylinder_006.use_remesh_preserve_volume = False
me_cylinder_006.use_remesh_preserve_attributes = False
me_cylinder_006.use_mirror_vertex_groups = False
me_cylinder_006.update()
me_cylinder_005 = bpy.data.meshes.new('Cylinder.005')
me_cylinder_005.from_pydata([(-34.9, 4.864, -6.005), (-34.95, 4.924, -6.005), (-34.99, 4.992, -6.005), (-35.01, 5.066, -6.005), (-35.02, 5.144, -6.005), (-35.01, 5.221, -6.005), (-34.99, 5.295, -6.005), (-34.95, 5.364, -6.005), (-34.9, 5.424, -6.005), (-34.84, 5.473, -6.005), (-34.77, 5.51, -6.005), (-34.7, 5.532, -6.005), (-34.62, 5.54, -6.005), (-34.54, 5.532, -6.005), (-34.47, 5.51, -6.005), (-34.4, 5.473, -6.005), (-34.34, 5.424, -6.005), (-34.29, 5.364, -6.005), (-34.25, 5.295, -6.005), (-34.23, 5.221, -6.005), (-34.22, 5.144, -6.005), (-34.23, 5.066, -6.005), (-34.25, 4.992, -6.005), (-34.29, 4.924, -6.005), (-34.34, 4.864, -6.005), (-34.4, 4.814, -6.005), (-34.47, 4.778, -6.005), (-34.54, 4.755, -6.005), (-34.62, 4.748, -6.005), (-34.7, 4.755, -6.005), (-34.77, 4.778, -6.005), (-34.84, 4.814, -6.005), (-34.9, 4.864, 6.535), (-34.95, 4.924, 6.535), (-34.99, 4.992, 6.535), (-35.01, 5.066, 6.535), (-35.02, 5.144, 6.535), (-35.01, 5.221, 6.535), (-34.99, 5.295, 6.535), (-34.95, 5.364, 6.535), (-34.9, 5.424, 6.535), (-34.84, 5.473, 6.535), (-34.77, 5.51, 6.535), (-34.7, 5.532, 6.535), (-34.62, 5.54, 6.535), (-34.54, 5.532, 6.535), (-34.47, 5.51, 6.535), (-34.4, 5.473, 6.535), (-34.34, 5.424, 6.535), (-34.29, 5.364, 6.535), (-34.25, 5.295, 6.535), (-34.23, 5.221, 6.535), (-34.22, 5.144, 6.535), (-34.23, 5.066, 6.535), (-34.25, 4.992, 6.535), (-34.29, 4.924, 6.535), (-34.34, 4.864, 6.535), (-34.4, 4.814, 6.535), (-34.47, 4.778, 6.535), (-34.54, 4.755, 6.535), (-34.62, 4.748, 6.535), (-34.7, 4.755, 6.535), (-34.77, 4.778, 6.535), (-34.84, 4.814, 6.535), (-34.62, 5.144, -6.005), (-34.62, 5.144, 6.535)], [], [(64, 0, 1), (65, 33, 32), (64, 1, 2), (65, 34, 33), (64, 2, 3), (65, 35, 34), (64, 3, 4), (65, 36, 35), (64, 4, 5), (65, 37, 36), (64, 5, 6), (65, 38, 37), (64, 6, 7), (65, 39, 38), (64, 7, 8), (65, 40, 39), (64, 8, 9), (65, 41, 40), (64, 9, 10), (65, 42, 41), (64, 10, 11), (65, 43, 42), (64, 11, 12), (65, 44, 43), (64, 12, 13), (65, 45, 44), (64, 13, 14), (65, 46, 45), (64, 14, 15), (65, 47, 46), (64, 15, 16), (65, 48, 47), (64, 16, 17), (65, 49, 48), (64, 17, 18), (65, 50, 49), (64, 18, 19), (65, 51, 50), (64, 19, 20), (65, 52, 51), (64, 20, 21), (65, 53, 52), (64, 21, 22), (65, 54, 53), (64, 22, 23), (65, 55, 54), (64, 23, 24), (65, 56, 55), (64, 24, 25), (65, 57, 56), (64, 25, 26), (65, 58, 57), (64, 26, 27), (65, 59, 58), (64, 27, 28), (65, 60, 59), (64, 28, 29), (65, 61, 60), (64, 29, 30), (65, 62, 61), (64, 30, 31), (65, 63, 62), (31, 0, 64), (65, 32, 63), (0, 32, 33, 1), (1, 33, 34, 2), (2, 34, 35, 3), (3, 35, 36, 4), (4, 36, 37, 5), (5, 37, 38, 6), (6, 38, 39, 7), (7, 39, 40, 8), (8, 40, 41, 9), (9, 41, 42, 10), (10, 42, 43, 11), (11, 43, 44, 12), (12, 44, 45, 13), (13, 45, 46, 14), (14, 46, 47, 15), (15, 47, 48, 16), (16, 48, 49, 17), (17, 49, 50, 18), (18, 50, 51, 19), (19, 51, 52, 20), (20, 52, 53, 21), (21, 53, 54, 22), (22, 54, 55, 23), (23, 55, 56, 24), (24, 56, 57, 25), (25, 57, 58, 26), (26, 58, 59, 27), (27, 59, 60, 28), (28, 60, 61, 29), (29, 61, 62, 30), (30, 62, 63, 31), (32, 0, 31, 63)])
me_cylinder_005.materials.append(mat_underframe)
me_cylinder_005.use_remesh_preserve_volume = False
me_cylinder_005.use_remesh_preserve_attributes = False
me_cylinder_005.use_mirror_vertex_groups = False
me_cylinder_005.update()
me_cylinder_003 = bpy.data.meshes.new('Cylinder.003')
me_cylinder_003.from_pydata([(-2.456, 0.2471, -0.5114), (-2.505, 0.3071, -0.5114), (-2.542, 0.3755, -0.5114), (-2.564, 0.4498, -0.5114), (-2.572, 0.5271, -0.5114), (-2.564, 0.6043, -0.5114), (-2.542, 0.6786, -0.5114), (-2.505, 0.7471, -0.5114), (-2.456, 0.8071, -0.5114), (-2.396, 0.8563, -0.5114), (-2.328, 0.8929, -0.5114), (-2.253, 0.9154, -0.5114), (-2.176, 0.9231, -0.5114), (-2.099, 0.9154, -0.5114), (-2.024, 0.8929, -0.5114), (-1.956, 0.8563, -0.5114), (-1.896, 0.8071, -0.5114), (-1.847, 0.7471, -0.5114), (-1.81, 0.6786, -0.5114), (-1.788, 0.6043, -0.5114), (-1.78, 0.5271, -0.5114), (-1.788, 0.4498, -0.5114), (-1.81, 0.3755, -0.5114), (-1.847, 0.3071, -0.5114), (-1.896, 0.2471, -0.5114), (-1.956, 0.1978, -0.5114), (-2.024, 0.1612, -0.5114), (-2.099, 0.1387, -0.5114), (-2.176, 0.1311, -0.5114), (-2.253, 0.1387, -0.5114), (-2.328, 0.1612, -0.5114), (-2.396, 0.1978, -0.5114), (-2.456, 0.2471, -0.5714), (-2.505, 0.3071, -0.5714), (-2.542, 0.3755, -0.5714), (-2.564, 0.4498, -0.5714), (-2.572, 0.5271, -0.5714), (-2.564, 0.6043, -0.5714), (-2.542, 0.6786, -0.5714), (-2.505, 0.7471, -0.5714), (-2.456, 0.8071, -0.5714), (-2.396, 0.8563, -0.5714), (-2.328, 0.8929, -0.5714), (-2.253, 0.9154, -0.5714), (-2.176, 0.9231, -0.5714), (-2.099, 0.9154, -0.5714), (-2.024, 0.8929, -0.5714), (-1.956, 0.8563, -0.5714), (-1.896, 0.8071, -0.5714), (-1.847, 0.7471, -0.5714), (-1.81, 0.6786, -0.5714), (-1.788, 0.6043, -0.5714), (-1.78, 0.5271, -0.5714), (-1.788, 0.4498, -0.5714), (-1.81, 0.3755, -0.5714), (-1.847, 0.3071, -0.5714), (-1.896, 0.2471, -0.5714), (-1.956, 0.1978, -0.5714), (-2.024, 0.1612, -0.5714), (-2.099, 0.1387, -0.5714), (-2.176, 0.1311, -0.5714), (-2.253, 0.1387, -0.5714), (-2.328, 0.1612, -0.5714), (-2.396, 0.1978, -0.5714), (-2.176, 0.5271, -0.5114), (-2.176, 0.5271, -0.5714)], [], [(64, 0, 1), (65, 33, 32), (64, 1, 2), (65, 34, 33), (64, 2, 3), (65, 35, 34), (64, 3, 4), (65, 36, 35), (64, 4, 5), (65, 37, 36), (64, 5, 6), (65, 38, 37), (64, 6, 7), (65, 39, 38), (64, 7, 8), (65, 40, 39), (64, 8, 9), (65, 41, 40), (64, 9, 10), (65, 42, 41), (64, 10, 11), (65, 43, 42), (64, 11, 12), (65, 44, 43), (64, 12, 13), (65, 45, 44), (64, 13, 14), (65, 46, 45), (64, 14, 15), (65, 47, 46), (64, 15, 16), (65, 48, 47), (64, 16, 17), (65, 49, 48), (64, 17, 18), (65, 50, 49), (64, 18, 19), (65, 51, 50), (64, 19, 20), (65, 52, 51), (64, 20, 21), (65, 53, 52), (64, 21, 22), (65, 54, 53), (64, 22, 23), (65, 55, 54), (64, 23, 24), (65, 56, 55), (64, 24, 25), (65, 57, 56), (64, 25, 26), (65, 58, 57), (64, 26, 27), (65, 59, 58), (64, 27, 28), (65, 60, 59), (64, 28, 29), (65, 61, 60), (64, 29, 30), (65, 62, 61), (64, 30, 31), (65, 63, 62), (31, 0, 64), (65, 32, 63), (0, 32, 33, 1), (1, 33, 34, 2), (2, 34, 35, 3), (3, 35, 36, 4), (4, 36, 37, 5), (5, 37, 38, 6), (6, 38, 39, 7), (7, 39, 40, 8), (8, 40, 41, 9), (9, 41, 42, 10), (10, 42, 43, 11), (11, 43, 44, 12), (12, 44, 45, 13), (13, 45, 46, 14), (14, 46, 47, 15), (15, 47, 48, 16), (16, 48, 49, 17), (17, 49, 50, 18), (18, 50, 51, 19), (19, 51, 52, 20), (20, 52, 53, 21), (21, 53, 54, 22), (22, 54, 55, 23), (23, 55, 56, 24), (24, 56, 57, 25), (25, 57, 58, 26), (26, 58, 59, 27), (27, 59, 60, 28), (28, 60, 61, 29), (29, 61, 62, 30), (30, 62, 63, 31), (32, 0, 31, 63)])
me_cylinder_003.materials.append(mat_wheel)
me_cylinder_003.use_remesh_preserve_volume = False
me_cylinder_003.use_remesh_preserve_attributes = False
me_cylinder_003.use_mirror_vertex_groups = False
me_cylinder_003.update()
me_cylinder_002 = bpy.data.meshes.new('Cylinder.002')
me_cylinder_002.from_pydata([(-3.756, 0.2471, -0.5114), (-3.805, 0.3071, -0.5114), (-3.842, 0.3755, -0.5114), (-3.864, 0.4498, -0.5114), (-3.872, 0.5271, -0.5114), (-3.864, 0.6043, -0.5114), (-3.842, 0.6786, -0.5114), (-3.805, 0.7471, -0.5114), (-3.756, 0.8071, -0.5114), (-3.696, 0.8563, -0.5114), (-3.628, 0.8929, -0.5114), (-3.553, 0.9154, -0.5114), (-3.476, 0.9231, -0.5114), (-3.399, 0.9154, -0.5114), (-3.324, 0.8929, -0.5114), (-3.256, 0.8563, -0.5114), (-3.196, 0.8071, -0.5114), (-3.147, 0.7471, -0.5114), (-3.11, 0.6786, -0.5114), (-3.088, 0.6043, -0.5114), (-3.08, 0.5271, -0.5114), (-3.088, 0.4498, -0.5114), (-3.11, 0.3755, -0.5114), (-3.147, 0.3071, -0.5114), (-3.196, 0.2471, -0.5114), (-3.256, 0.1978, -0.5114), (-3.324, 0.1612, -0.5114), (-3.399, 0.1387, -0.5114), (-3.476, 0.1311, -0.5114), (-3.553, 0.1387, -0.5114), (-3.628, 0.1612, -0.5114), (-3.696, 0.1978, -0.5114), (-3.756, 0.2471, -0.5714), (-3.805, 0.3071, -0.5714), (-3.842, 0.3755, -0.5714), (-3.864, 0.4498, -0.5714), (-3.872, 0.5271, -0.5714), (-3.864, 0.6043, -0.5714), (-3.842, 0.6786, -0.5714), (-3.805, 0.7471, -0.5714), (-3.756, 0.8071, -0.5714), (-3.696, 0.8563, -0.5714), (-3.628, 0.8929, -0.5714), (-3.553, 0.9154, -0.5714), (-3.476, 0.9231, -0.5714), (-3.399, 0.9154, -0.5714), (-3.324, 0.8929, -0.5714), (-3.256, 0.8563, -0.5714), (-3.196, 0.8071, -0.5714), (-3.147, 0.7471, -0.5714), (-3.11, 0.6786, -0.5714), (-3.088, 0.6043, -0.5714), (-3.08, 0.5271, -0.5714), (-3.088, 0.4498, -0.5714), (-3.11, 0.3755, -0.5714), (-3.147, 0.3071, -0.5714), (-3.196, 0.2471, -0.5714), (-3.256, 0.1978, -0.5714), (-3.324, 0.1612, -0.5714), (-3.399, 0.1387, -0.5714), (-3.476, 0.1311, -0.5714), (-3.553, 0.1387, -0.5714), (-3.628, 0.1612, -0.5714), (-3.696, 0.1978, -0.5714), (-3.476, 0.5271, -0.5114), (-3.476, 0.5271, -0.5714)], [], [(64, 0, 1), (65, 33, 32), (64, 1, 2), (65, 34, 33), (64, 2, 3), (65, 35, 34), (64, 3, 4), (65, 36, 35), (64, 4, 5), (65, 37, 36), (64, 5, 6), (65, 38, 37), (64, 6, 7), (65, 39, 38), (64, 7, 8), (65, 40, 39), (64, 8, 9), (65, 41, 40), (64, 9, 10), (65, 42, 41), (64, 10, 11), (65, 43, 42), (64, 11, 12), (65, 44, 43), (64, 12, 13), (65, 45, 44), (64, 13, 14), (65, 46, 45), (64, 14, 15), (65, 47, 46), (64, 15, 16), (65, 48, 47), (64, 16, 17), (65, 49, 48), (64, 17, 18), (65, 50, 49), (64, 18, 19), (65, 51, 50), (64, 19, 20), (65, 52, 51), (64, 20, 21), (65, 53, 52), (64, 21, 22), (65, 54, 53), (64, 22, 23), (65, 55, 54), (64, 23, 24), (65, 56, 55), (64, 24, 25), (65, 57, 56), (64, 25, 26), (65, 58, 57), (64, 26, 27), (65, 59, 58), (64, 27, 28), (65, 60, 59), (64, 28, 29), (65, 61, 60), (64, 29, 30), (65, 62, 61), (64, 30, 31), (65, 63, 62), (31, 0, 64), (65, 32, 63), (0, 32, 33, 1), (1, 33, 34, 2), (2, 34, 35, 3), (3, 35, 36, 4), (4, 36, 37, 5), (5, 37, 38, 6), (6, 38, 39, 7), (7, 39, 40, 8), (8, 40, 41, 9), (9, 41, 42, 10), (10, 42, 43, 11), (11, 43, 44, 12), (12, 44, 45, 13), (13, 45, 46, 14), (14, 46, 47, 15), (15, 47, 48, 16), (16, 48, 49, 17), (17, 49, 50, 18), (18, 50, 51, 19), (19, 51, 52, 20), (20, 52, 53, 21), (21, 53, 54, 22), (22, 54, 55, 23), (23, 55, 56, 24), (24, 56, 57, 25), (25, 57, 58, 26), (26, 58, 59, 27), (27, 59, 60, 28), (28, 60, 61, 29), (29, 61, 62, 30), (30, 62, 63, 31), (32, 0, 31, 63)])
me_cylinder_002.materials.append(mat_wheel)
me_cylinder_002.use_remesh_preserve_volume = False
me_cylinder_002.use_remesh_preserve_attributes = False
me_cylinder_002.use_mirror_vertex_groups = False
me_cylinder_002.update()
me_cylinder_001 = bpy.data.meshes.new('Cylinder.001')
me_cylinder_001.from_pydata([(-3.756, 0.2435, 0.6216), (-3.805, 0.3035, 0.6216), (-3.842, 0.372, 0.6216), (-3.864, 0.4463, 0.6216), (-3.872, 0.5235, 0.6216), (-3.864, 0.6008, 0.6216), (-3.842, 0.6751, 0.6216), (-3.805, 0.7435, 0.6216), (-3.756, 0.8035, 0.6216), (-3.696, 0.8528, 0.6216), (-3.628, 0.8894, 0.6216), (-3.553, 0.9119, 0.6216), (-3.476, 0.9195, 0.6216), (-3.399, 0.9119, 0.6216), (-3.324, 0.8894, 0.6216), (-3.256, 0.8528, 0.6216), (-3.196, 0.8035, 0.6216), (-3.147, 0.7435, 0.6216), (-3.11, 0.6751, 0.6216), (-3.088, 0.6008, 0.6216), (-3.08, 0.5235, 0.6216), (-3.088, 0.4463, 0.6216), (-3.11, 0.372, 0.6216), (-3.147, 0.3035, 0.6216), (-3.196, 0.2435, 0.6216), (-3.256, 0.1943, 0.6216), (-3.324, 0.1577, 0.6216), (-3.399, 0.1352, 0.6216), (-3.476, 0.1275, 0.6216), (-3.553, 0.1352, 0.6216), (-3.628, 0.1577, 0.6216), (-3.696, 0.1943, 0.6216), (-3.756, 0.2435, 0.5616), (-3.805, 0.3035, 0.5616), (-3.842, 0.372, 0.5616), (-3.864, 0.4463, 0.5616), (-3.872, 0.5235, 0.5616), (-3.864, 0.6008, 0.5616), (-3.842, 0.6751, 0.5616), (-3.805, 0.7435, 0.5616), (-3.756, 0.8035, 0.5616), (-3.696, 0.8528, 0.5616), (-3.628, 0.8894, 0.5616), (-3.553, 0.9119, 0.5616), (-3.476, 0.9195, 0.5616), (-3.399, 0.9119, 0.5616), (-3.324, 0.8894, 0.5616), (-3.256, 0.8528, 0.5616), (-3.196, 0.8035, 0.5616), (-3.147, 0.7435, 0.5616), (-3.11, 0.6751, 0.5616), (-3.088, 0.6008, 0.5616), (-3.08, 0.5235, 0.5616), (-3.088, 0.4463, 0.5616), (-3.11, 0.372, 0.5616), (-3.147, 0.3035, 0.5616), (-3.196, 0.2435, 0.5616), (-3.256, 0.1943, 0.5616), (-3.324, 0.1577, 0.5616), (-3.399, 0.1352, 0.5616), (-3.476, 0.1275, 0.5616), (-3.553, 0.1352, 0.5616), (-3.628, 0.1577, 0.5616), (-3.696, 0.1943, 0.5616), (-3.476, 0.5235, 0.6216), (-3.476, 0.5235, 0.5616)], [], [(64, 0, 1), (65, 33, 32), (64, 1, 2), (65, 34, 33), (64, 2, 3), (65, 35, 34), (64, 3, 4), (65, 36, 35), (64, 4, 5), (65, 37, 36), (64, 5, 6), (65, 38, 37), (64, 6, 7), (65, 39, 38), (64, 7, 8), (65, 40, 39), (64, 8, 9), (65, 41, 40), (64, 9, 10), (65, 42, 41), (64, 10, 11), (65, 43, 42), (64, 11, 12), (65, 44, 43), (64, 12, 13), (65, 45, 44), (64, 13, 14), (65, 46, 45), (64, 14, 15), (65, 47, 46), (64, 15, 16), (65, 48, 47), (64, 16, 17), (65, 49, 48), (64, 17, 18), (65, 50, 49), (64, 18, 19), (65, 51, 50), (64, 19, 20), (65, 52, 51), (64, 20, 21), (65, 53, 52), (64, 21, 22), (65, 54, 53), (64, 22, 23), (65, 55, 54), (64, 23, 24), (65, 56, 55), (64, 24, 25), (65, 57, 56), (64, 25, 26), (65, 58, 57), (64, 26, 27), (65, 59, 58), (64, 27, 28), (65, 60, 59), (64, 28, 29), (65, 61, 60), (64, 29, 30), (65, 62, 61), (64, 30, 31), (65, 63, 62), (31, 0, 64), (65, 32, 63), (0, 32, 33, 1), (1, 33, 34, 2), (2, 34, 35, 3), (3, 35, 36, 4), (4, 36, 37, 5), (5, 37, 38, 6), (6, 38, 39, 7), (7, 39, 40, 8), (8, 40, 41, 9), (9, 41, 42, 10), (10, 42, 43, 11), (11, 43, 44, 12), (12, 44, 45, 13), (13, 45, 46, 14), (14, 46, 47, 15), (15, 47, 48, 16), (16, 48, 49, 17), (17, 49, 50, 18), (18, 50, 51, 19), (19, 51, 52, 20), (20, 52, 53, 21), (21, 53, 54, 22), (22, 54, 55, 23), (23, 55, 56, 24), (24, 56, 57, 25), (25, 57, 58, 26), (26, 58, 59, 27), (27, 59, 60, 28), (28, 60, 61, 29), (29, 61, 62, 30), (30, 62, 63, 31), (32, 0, 31, 63)])
me_cylinder_001.materials.append(mat_wheel)
me_cylinder_001.use_remesh_preserve_volume = False
me_cylinder_001.use_remesh_preserve_attributes = False
me_cylinder_001.use_mirror_vertex_groups = False
me_cylinder_001.update()
me_cylinder = bpy.data.meshes.new('Cylinder')
me_cylinder.from_pydata([(-2.456, 0.2435, 0.6216), (-2.505, 0.3035, 0.6216), (-2.542, 0.372, 0.6216), (-2.564, 0.4463, 0.6216), (-2.572, 0.5235, 0.6216), (-2.564, 0.6008, 0.6216), (-2.542, 0.6751, 0.6216), (-2.505, 0.7435, 0.6216), (-2.456, 0.8035, 0.6216), (-2.396, 0.8528, 0.6216), (-2.328, 0.8894, 0.6216), (-2.253, 0.9119, 0.6216), (-2.176, 0.9195, 0.6216), (-2.099, 0.9119, 0.6216), (-2.024, 0.8894, 0.6216), (-1.956, 0.8528, 0.6216), (-1.896, 0.8035, 0.6216), (-1.847, 0.7435, 0.6216), (-1.81, 0.6751, 0.6216), (-1.788, 0.6008, 0.6216), (-1.78, 0.5235, 0.6216), (-1.788, 0.4463, 0.6216), (-1.81, 0.372, 0.6216), (-1.847, 0.3035, 0.6216), (-1.896, 0.2435, 0.6216), (-1.956, 0.1943, 0.6216), (-2.024, 0.1577, 0.6216), (-2.099, 0.1352, 0.6216), (-2.176, 0.1275, 0.6216), (-2.253, 0.1352, 0.6216), (-2.328, 0.1577, 0.6216), (-2.396, 0.1943, 0.6216), (-2.456, 0.2435, 0.5616), (-2.505, 0.3035, 0.5616), (-2.542, 0.372, 0.5616), (-2.564, 0.4463, 0.5616), (-2.572, 0.5235, 0.5616), (-2.564, 0.6008, 0.5616), (-2.542, 0.6751, 0.5616), (-2.505, 0.7435, 0.5616), (-2.456, 0.8035, 0.5616), (-2.396, 0.8528, 0.5616), (-2.328, 0.8894, 0.5616), (-2.253, 0.9119, 0.5616), (-2.176, 0.9195, 0.5616), (-2.099, 0.9119, 0.5616), (-2.024, 0.8894, 0.5616), (-1.956, 0.8528, 0.5616), (-1.896, 0.8035, 0.5616), (-1.847, 0.7435, 0.5616), (-1.81, 0.6751, 0.5616), (-1.788, 0.6008, 0.5616), (-1.78, 0.5235, 0.5616), (-1.788, 0.4463, 0.5616), (-1.81, 0.372, 0.5616), (-1.847, 0.3035, 0.5616), (-1.896, 0.2435, 0.5616), (-1.956, 0.1943, 0.5616), (-2.024, 0.1577, 0.5616), (-2.099, 0.1352, 0.5616), (-2.176, 0.1275, 0.5616), (-2.253, 0.1352, 0.5616), (-2.328, 0.1577, 0.5616), (-2.396, 0.1943, 0.5616), (-2.176, 0.5235, 0.6216), (-2.176, 0.5235, 0.5616)], [], [(64, 0, 1), (65, 33, 32), (64, 1, 2), (65, 34, 33), (64, 2, 3), (65, 35, 34), (64, 3, 4), (65, 36, 35), (64, 4, 5), (65, 37, 36), (64, 5, 6), (65, 38, 37), (64, 6, 7), (65, 39, 38), (64, 7, 8), (65, 40, 39), (64, 8, 9), (65, 41, 40), (64, 9, 10), (65, 42, 41), (64, 10, 11), (65, 43, 42), (64, 11, 12), (65, 44, 43), (64, 12, 13), (65, 45, 44), (64, 13, 14), (65, 46, 45), (64, 14, 15), (65, 47, 46), (64, 15, 16), (65, 48, 47), (64, 16, 17), (65, 49, 48), (64, 17, 18), (65, 50, 49), (64, 18, 19), (65, 51, 50), (64, 19, 20), (65, 52, 51), (64, 20, 21), (65, 53, 52), (64, 21, 22), (65, 54, 53), (64, 22, 23), (65, 55, 54), (64, 23, 24), (65, 56, 55), (64, 24, 25), (65, 57, 56), (64, 25, 26), (65, 58, 57), (64, 26, 27), (65, 59, 58), (64, 27, 28), (65, 60, 59), (64, 28, 29), (65, 61, 60), (64, 29, 30), (65, 62, 61), (64, 30, 31), (65, 63, 62), (31, 0, 64), (65, 32, 63), (0, 32, 33, 1), (1, 33, 34, 2), (2, 34, 35, 3), (3, 35, 36, 4), (4, 36, 37, 5), (5, 37, 38, 6), (6, 38, 39, 7), (7, 39, 40, 8), (8, 40, 41, 9), (9, 41, 42, 10), (10, 42, 43, 11), (11, 43, 44, 12), (12, 44, 45, 13), (13, 45, 46, 14), (14, 46, 47, 15), (15, 47, 48, 16), (16, 48, 49, 17), (17, 49, 50, 18), (18, 50, 51, 19), (19, 51, 52, 20), (20, 52, 53, 21), (21, 53, 54, 22), (22, 54, 55, 23), (23, 55, 56, 24), (24, 56, 57, 25), (25, 57, 58, 26), (26, 58, 59, 27), (27, 59, 60, 28), (28, 60, 61, 29), (29, 61, 62, 30), (30, 62, 63, 31), (32, 0, 31, 63)])
me_cylinder.materials.append(mat_wheel)
me_cylinder.use_remesh_preserve_volume = False
me_cylinder.use_remesh_preserve_attributes = False
me_cylinder.use_mirror_vertex_groups = False
me_cylinder.update()
me_cube_042 = bpy.data.meshes.new('Cube.042')
me_cube_042.from_pydata([(0.985, 0.7506, -0.6686), (0.985, 0.6506, -0.6686), (0.885, 0.6506, -0.6686), (0.885, 0.7506, -0.6686), (0.985, 0.7506, 0.7314), (0.985, 0.6506, 0.7314), (0.885, 0.6506, 0.7314), (0.885, 0.7506, 0.7314)], [], [(0, 1, 2, 3), (4, 7, 6, 5), (0, 4, 5, 1), (1, 5, 6, 2), (2, 6, 7, 3), (4, 0, 3, 7)])
me_cube_042.materials.append(mat_underframe)
me_cube_042.use_remesh_preserve_volume = False
me_cube_042.use_remesh_preserve_attributes = False
me_cube_042.use_mirror_vertex_groups = False
me_cube_042.update()
me_cube_041 = bpy.data.meshes.new('Cube.041')
me_cube_041.from_pydata([(0.515, 0.7506, -0.6686), (0.515, 0.6506, -0.6686), (0.415, 0.6506, -0.6686), (0.415, 0.7506, -0.6686), (0.515, 0.7506, 0.7314), (0.515, 0.6506, 0.7314), (0.415, 0.6506, 0.7314), (0.415, 0.7506, 0.7314)], [], [(0, 1, 2, 3), (4, 7, 6, 5), (0, 4, 5, 1), (1, 5, 6, 2), (2, 6, 7, 3), (4, 0, 3, 7)])
me_cube_041.materials.append(mat_underframe)
me_cube_041.use_remesh_preserve_volume = False
me_cube_041.use_remesh_preserve_attributes = False
me_cube_041.use_mirror_vertex_groups = False
me_cube_041.update()
me_cube_040 = bpy.data.meshes.new('Cube.040')
me_cube_040.from_pydata([(-0.445, 0.7506, -0.6686), (-0.445, 0.6506, -0.6686), (-0.545, 0.6506, -0.6686), (-0.545, 0.7506, -0.6686), (-0.445, 0.7506, 0.7314), (-0.445, 0.6506, 0.7314), (-0.545, 0.6506, 0.7314), (-0.545, 0.7506, 0.7314)], [], [(0, 1, 2, 3), (4, 7, 6, 5), (0, 4, 5, 1), (1, 5, 6, 2), (2, 6, 7, 3), (4, 0, 3, 7)])
me_cube_040.materials.append(mat_underframe)
me_cube_040.use_remesh_preserve_volume = False
me_cube_040.use_remesh_preserve_attributes = False
me_cube_040.use_mirror_vertex_groups = False
me_cube_040.update()
me_cube_039 = bpy.data.meshes.new('Cube.039')
me_cube_039.from_pydata([(0.03497, 0.7506, -0.6686), (0.03497, 0.6506, -0.6686), (-0.06503, 0.6506, -0.6686), (-0.06503, 0.7506, -0.6686), (0.03497, 0.7506, 0.7314), (0.03497, 0.6506, 0.7314), (-0.06503, 0.6506, 0.7314), (-0.06503, 0.7506, 0.7314)], [], [(0, 1, 2, 3), (4, 7, 6, 5), (0, 4, 5, 1), (1, 5, 6, 2), (2, 6, 7, 3), (4, 0, 3, 7)])
me_cube_039.materials.append(mat_underframe)
me_cube_039.use_remesh_preserve_volume = False
me_cube_039.use_remesh_preserve_attributes = False
me_cube_039.use_mirror_vertex_groups = False
me_cube_039.update()
me_cube_038 = bpy.data.meshes.new('Cube.038')
me_cube_038.from_pydata([(-3.015, 1.051, -0.6686), (-3.015, 0.9506, -0.6686), (-3.115, 0.9506, -0.6686), (-3.115, 1.051, -0.6686), (-3.015, 1.051, 0.7314), (-3.015, 0.9506, 0.7314), (-3.115, 0.9506, 0.7314), (-3.115, 1.051, 0.7314)], [], [(0, 1, 2, 3), (4, 7, 6, 5), (0, 4, 5, 1), (1, 5, 6, 2), (2, 6, 7, 3), (4, 0, 3, 7)])
me_cube_038.materials.append(mat_underframe)
me_cube_038.use_remesh_preserve_volume = False
me_cube_038.use_remesh_preserve_attributes = False
me_cube_038.use_mirror_vertex_groups = False
me_cube_038.update()
me_cube_037 = bpy.data.meshes.new('Cube.037')
me_cube_037.from_pydata([(-2.015, 1.051, -0.6686), (-2.015, 0.9506, -0.6686), (-2.115, 0.9506, -0.6686), (-2.115, 1.051, -0.6686), (-2.015, 1.051, 0.7314), (-2.015, 0.9506, 0.7314), (-2.115, 0.9506, 0.7314), (-2.115, 1.051, 0.7314)], [], [(0, 1, 2, 3), (4, 7, 6, 5), (0, 4, 5, 1), (1, 5, 6, 2), (2, 6, 7, 3), (4, 0, 3, 7)])
me_cube_037.materials.append(mat_underframe)
me_cube_037.use_remesh_preserve_volume = False
me_cube_037.use_remesh_preserve_attributes = False
me_cube_037.use_mirror_vertex_groups = False
me_cube_037.update()
me_cube_036 = bpy.data.meshes.new('Cube.036')
me_cube_036.from_pydata([(2.985, 1.051, -0.6686), (2.985, 0.9506, -0.6686), (2.885, 0.9506, -0.6686), (2.885, 1.051, -0.6686), (2.985, 1.051, 0.7314), (2.985, 0.9506, 0.7314), (2.885, 0.9506, 0.7314), (2.885, 1.051, 0.7314)], [], [(0, 1, 2, 3), (4, 7, 6, 5), (0, 4, 5, 1), (1, 5, 6, 2), (2, 6, 7, 3), (4, 0, 3, 7)])
me_cube_036.materials.append(mat_underframe)
me_cube_036.use_remesh_preserve_volume = False
me_cube_036.use_remesh_preserve_attributes = False
me_cube_036.use_mirror_vertex_groups = False
me_cube_036.update()
me_cube_035 = bpy.data.meshes.new('Cube.035')
me_cube_035.from_pydata([(2.085, 1.051, -0.6686), (2.085, 0.9506, -0.6686), (1.985, 0.9506, -0.6686), (1.985, 1.051, -0.6686), (2.085, 1.051, 0.7314), (2.085, 0.9506, 0.7314), (1.985, 0.9506, 0.7314), (1.985, 1.051, 0.7314)], [], [(0, 1, 2, 3), (4, 7, 6, 5), (0, 4, 5, 1), (1, 5, 6, 2), (2, 6, 7, 3), (4, 0, 3, 7)])
me_cube_035.materials.append(mat_underframe)
me_cube_035.use_remesh_preserve_volume = False
me_cube_035.use_remesh_preserve_attributes = False
me_cube_035.use_mirror_vertex_groups = False
me_cube_035.update()
me_cube_034 = bpy.data.meshes.new('Cube.034')
me_cube_034.from_pydata([(-0.915, 0.7506, -0.6686), (-0.915, 0.6506, -0.6686), (-1.015, 0.6506, -0.6686), (-1.015, 0.7506, -0.6686), (-0.915, 0.7506, 0.7314), (-0.915, 0.6506, 0.7314), (-1.015, 0.6506, 0.7314), (-1.015, 0.7506, 0.7314)], [], [(0, 1, 2, 3), (4, 7, 6, 5), (0, 4, 5, 1), (1, 5, 6, 2), (2, 6, 7, 3), (4, 0, 3, 7)])
me_cube_034.materials.append(mat_underframe)
me_cube_034.use_remesh_preserve_volume = False
me_cube_034.use_remesh_preserve_attributes = False
me_cube_034.use_mirror_vertex_groups = False
me_cube_034.update()
me_cube_033 = bpy.data.meshes.new('Cube.033')
me_cube_033.from_pydata([(-3.915, 1.051, -0.6686), (-3.915, 0.9506, -0.6686), (-4.015, 0.9506, -0.6686), (-4.015, 1.051, -0.6686), (-3.915, 1.051, 0.7314), (-3.915, 0.9506, 0.7314), (-4.015, 0.9506, 0.7314), (-4.015, 1.051, 0.7314)], [], [(0, 1, 2, 3), (4, 7, 6, 5), (0, 4, 5, 1), (1, 5, 6, 2), (2, 6, 7, 3), (4, 0, 3, 7)])
me_cube_033.materials.append(mat_underframe)
me_cube_033.use_remesh_preserve_volume = False
me_cube_033.use_remesh_preserve_attributes = False
me_cube_033.use_mirror_vertex_groups = False
me_cube_033.update()
me_cube_032 = bpy.data.meshes.new('Cube.032')
me_cube_032.from_pydata([(-3.915, 1.051, -0.6686), (-3.915, 0.9506, -0.6686), (-4.015, 0.9506, -0.6686), (-4.015, 1.051, -0.6686), (-3.915, 1.051, 0.7314), (-3.915, 0.9506, 0.7314), (-4.015, 0.9506, 0.7314), (-4.015, 1.051, 0.7314)], [], [(0, 1, 2, 3), (4, 7, 6, 5), (0, 4, 5, 1), (1, 5, 6, 2), (2, 6, 7, 3), (4, 0, 3, 7)])
me_cube_032.materials.append(mat_underframe)
me_cube_032.use_remesh_preserve_volume = False
me_cube_032.use_remesh_preserve_attributes = False
me_cube_032.use_mirror_vertex_groups = False
me_cube_032.update()
me_cube_031 = bpy.data.meshes.new('Cube.031')
me_cube_031.from_pydata([(3.985, 1.051, -0.6686), (3.985, 0.9506, -0.6686), (3.885, 0.9506, -0.6686), (3.885, 1.051, -0.6686), (3.985, 1.051, 0.7314), (3.985, 0.9506, 0.7314), (3.885, 0.9506, 0.7314), (3.885, 1.051, 0.7314)], [], [(0, 1, 2, 3), (4, 7, 6, 5), (0, 4, 5, 1), (1, 5, 6, 2), (2, 6, 7, 3), (4, 0, 3, 7)])
me_cube_031.materials.append(mat_underframe)
me_cube_031.use_remesh_preserve_volume = False
me_cube_031.use_remesh_preserve_attributes = False
me_cube_031.use_mirror_vertex_groups = False
me_cube_031.update()
me_cube_030 = bpy.data.meshes.new('Cube.030')
me_cube_030.from_pydata([(-1.015, 0.7506, 0.7314), (-1.015, 0.6506, 0.7314), (-2.015, 0.9506, 0.7314), (-2.015, 1.051, 0.7314), (-1.015, 0.7506, 0.8314), (-1.015, 0.6506, 0.8314), (-2.015, 0.9506, 0.8314), (-2.015, 1.051, 0.8314)], [], [(0, 1, 2, 3), (4, 7, 6, 5), (0, 4, 5, 1), (1, 5, 6, 2), (2, 6, 7, 3), (4, 0, 3, 7)])
me_cube_030.materials.append(mat_underframe)
me_cube_030.use_remesh_preserve_volume = False
me_cube_030.use_remesh_preserve_attributes = False
me_cube_030.use_mirror_vertex_groups = False
me_cube_030.update()
me_cube_029 = bpy.data.meshes.new('Cube.029')
me_cube_029.from_pydata([(-2.015, 1.051, 0.7314), (-2.015, 0.9506, 0.7314), (-3.015, 0.9506, 0.7314), (-3.015, 1.051, 0.7314), (-2.015, 1.051, 0.8314), (-2.015, 0.9506, 0.8314), (-3.015, 0.9506, 0.8314), (-3.015, 1.051, 0.8314)], [], [(0, 1, 2, 3), (4, 7, 6, 5), (0, 4, 5, 1), (1, 5, 6, 2), (2, 6, 7, 3), (4, 0, 3, 7)])
me_cube_029.materials.append(mat_underframe)
me_cube_029.use_remesh_preserve_volume = False
me_cube_029.use_remesh_preserve_attributes = False
me_cube_029.use_mirror_vertex_groups = False
me_cube_029.update()
me_cube_028 = bpy.data.meshes.new('Cube.028')
me_cube_028.from_pydata([(-0.01503, 0.7506, 0.7314), (-0.01503, 0.6506, 0.7314), (-1.015, 0.6506, 0.7314), (-1.015, 0.7506, 0.7314), (-0.01503, 0.7506, 0.8314), (-0.01503, 0.6506, 0.8314), (-1.015, 0.6506, 0.8314), (-1.015, 0.7506, 0.8314)], [], [(0, 1, 2, 3), (4, 7, 6, 5), (0, 4, 5, 1), (1, 5, 6, 2), (2, 6, 7, 3), (4, 0, 3, 7)])
me_cube_028.materials.append(mat_underframe)
me_cube_028.use_remesh_preserve_volume = False
me_cube_028.use_remesh_preserve_attributes = False
me_cube_028.use_mirror_vertex_groups = False
me_cube_028.update()
me_cube_027 = bpy.data.meshes.new('Cube.027')
me_cube_027.from_pydata([(1.985, 1.051, 0.7314), (1.985, 0.9506, 0.7314), (0.985, 0.6506, 0.7314), (0.985, 0.7506, 0.7314), (1.985, 1.051, 0.8314), (1.985, 0.9506, 0.8314), (0.985, 0.6506, 0.8314), (0.985, 0.7506, 0.8314)], [], [(0, 1, 2, 3), (4, 7, 6, 5), (0, 4, 5, 1), (1, 5, 6, 2), (2, 6, 7, 3), (4, 0, 3, 7)])
me_cube_027.materials.append(mat_underframe)
me_cube_027.use_remesh_preserve_volume = False
me_cube_027.use_remesh_preserve_attributes = False
me_cube_027.use_mirror_vertex_groups = False
me_cube_027.update()
me_cube_026 = bpy.data.meshes.new('Cube.026')
me_cube_026.from_pydata([(0.985, 0.7506, 0.7314), (0.985, 0.6506, 0.7314), (-0.01503, 0.6506, 0.7314), (-0.01503, 0.7506, 0.7314), (0.985, 0.7506, 0.8314), (0.985, 0.6506, 0.8314), (-0.01503, 0.6506, 0.8314), (-0.01503, 0.7506, 0.8314)], [], [(0, 1, 2, 3), (4, 7, 6, 5), (0, 4, 5, 1), (1, 5, 6, 2), (2, 6, 7, 3), (4, 0, 3, 7)])
me_cube_026.materials.append(mat_underframe)
me_cube_026.use_remesh_preserve_volume = False
me_cube_026.use_remesh_preserve_attributes = False
me_cube_026.use_mirror_vertex_groups = False
me_cube_026.update()
me_cube_025 = bpy.data.meshes.new('Cube.025')
me_cube_025.from_pydata([(2.985, 1.051, 0.7314), (2.985, 0.9506, 0.7314), (1.985, 0.9506, 0.7314), (1.985, 1.051, 0.7314), (2.985, 1.051, 0.8314), (2.985, 0.9506, 0.8314), (1.985, 0.9506, 0.8314), (1.985, 1.051, 0.8314)], [], [(0, 1, 2, 3), (4, 7, 6, 5), (0, 4, 5, 1), (1, 5, 6, 2), (2, 6, 7, 3), (4, 0, 3, 7)])
me_cube_025.materials.append(mat_underframe)
me_cube_025.use_remesh_preserve_volume = False
me_cube_025.use_remesh_preserve_attributes = False
me_cube_025.use_mirror_vertex_groups = False
me_cube_025.update()
me_cube_024 = bpy.data.meshes.new('Cube.024')
me_cube_024.from_pydata([(3.985, 1.051, 0.7314), (3.985, 0.9506, 0.7314), (2.985, 0.9506, 0.7314), (2.985, 1.051, 0.7314), (3.985, 1.051, 0.8314), (3.985, 0.9506, 0.8314), (2.985, 0.9506, 0.8314), (2.985, 1.051, 0.8314)], [], [(0, 1, 2, 3), (4, 7, 6, 5), (0, 4, 5, 1), (1, 5, 6, 2), (2, 6, 7, 3), (4, 0, 3, 7)])
me_cube_024.materials.append(mat_underframe)
me_cube_024.use_remesh_preserve_volume = False
me_cube_024.use_remesh_preserve_attributes = False
me_cube_024.use_mirror_vertex_groups = False
me_cube_024.update()
me_cube_023 = bpy.data.meshes.new('Cube.023')
me_cube_023.from_pydata([(-3.015, 1.051, 0.7314), (-3.015, 0.9506, 0.7314), (-4.015, 0.9506, 0.7314), (-4.015, 1.051, 0.7314), (-3.015, 1.051, 0.8314), (-3.015, 0.9506, 0.8314), (-4.015, 0.9506, 0.8314), (-4.015, 1.051, 0.8314)], [], [(0, 1, 2, 3), (4, 7, 6, 5), (0, 4, 5, 1), (1, 5, 6, 2), (2, 6, 7, 3), (4, 0, 3, 7)])
me_cube_023.materials.append(mat_underframe)
me_cube_023.use_remesh_preserve_volume = False
me_cube_023.use_remesh_preserve_attributes = False
me_cube_023.use_mirror_vertex_groups = False
me_cube_023.update()
me_cube_022 = bpy.data.meshes.new('Cube.022')
me_cube_022.from_pydata([(0.985, 1.051, 0.7314), (0.985, 0.7506, 0.7314), (0.885, 0.7506, 0.7314), (0.885, 1.051, 0.7314), (0.985, 1.051, 0.8314), (0.985, 0.7506, 0.8314), (0.885, 0.7506, 0.8314), (0.885, 1.051, 0.8314)], [], [(0, 1, 2, 3), (4, 7, 6, 5), (0, 4, 5, 1), (1, 5, 6, 2), (2, 6, 7, 3), (4, 0, 3, 7)])
me_cube_022.materials.append(mat_underframe)
me_cube_022.use_remesh_preserve_volume = False
me_cube_022.use_remesh_preserve_attributes = False
me_cube_022.use_mirror_vertex_groups = False
me_cube_022.update()
me_cube_021 = bpy.data.meshes.new('Cube.021')
me_cube_021.from_pydata([(-0.915, 1.051, 0.7314), (-0.915, 0.7506, 0.7314), (-1.015, 0.7506, 0.7314), (-1.015, 1.051, 0.7314), (-0.915, 1.051, 0.8314), (-0.915, 0.7506, 0.8314), (-1.015, 0.7506, 0.8314), (-1.015, 1.051, 0.8314)], [], [(0, 1, 2, 3), (4, 7, 6, 5), (0, 4, 5, 1), (1, 5, 6, 2), (2, 6, 7, 3), (4, 0, 3, 7)])
me_cube_021.materials.append(mat_underframe)
me_cube_021.use_remesh_preserve_volume = False
me_cube_021.use_remesh_preserve_attributes = False
me_cube_021.use_mirror_vertex_groups = False
me_cube_021.update()
me_cube_020 = bpy.data.meshes.new('Cube.020')
me_cube_020.from_pydata([(0.03497, 1.051, 0.7314), (0.03497, 0.7506, 0.7314), (-0.06503, 0.7506, 0.7314), (-0.06503, 1.051, 0.7314), (0.03497, 1.051, 0.8314), (0.03497, 0.7506, 0.8314), (-0.06503, 0.7506, 0.8314), (-0.06503, 1.051, 0.8314)], [], [(0, 1, 2, 3), (4, 7, 6, 5), (0, 4, 5, 1), (1, 5, 6, 2), (2, 6, 7, 3), (4, 0, 3, 7)])
me_cube_020.materials.append(mat_underframe)
me_cube_020.use_remesh_preserve_volume = False
me_cube_020.use_remesh_preserve_attributes = False
me_cube_020.use_mirror_vertex_groups = False
me_cube_020.update()
me_cube_019 = bpy.data.meshes.new('Cube.019')
me_cube_019.from_pydata([(0.515, 1.051, 0.7314), (0.515, 0.7506, 0.7314), (0.415, 0.7506, 0.7314), (0.415, 1.051, 0.7314), (0.515, 1.051, 0.8314), (0.515, 0.7506, 0.8314), (0.415, 0.7506, 0.8314), (0.415, 1.051, 0.8314)], [], [(0, 1, 2, 3), (4, 7, 6, 5), (0, 4, 5, 1), (1, 5, 6, 2), (2, 6, 7, 3), (4, 0, 3, 7)])
me_cube_019.materials.append(mat_underframe)
me_cube_019.use_remesh_preserve_volume = False
me_cube_019.use_remesh_preserve_attributes = False
me_cube_019.use_mirror_vertex_groups = False
me_cube_019.update()
me_cube_018 = bpy.data.meshes.new('Cube.018')
me_cube_018.from_pydata([(-0.445, 1.051, 0.7314), (-0.445, 0.7506, 0.7314), (-0.545, 0.7506, 0.7314), (-0.545, 1.051, 0.7314), (-0.445, 1.051, 0.8314), (-0.445, 0.7506, 0.8314), (-0.545, 0.7506, 0.8314), (-0.545, 1.051, 0.8314)], [], [(0, 1, 2, 3), (4, 7, 6, 5), (0, 4, 5, 1), (1, 5, 6, 2), (2, 6, 7, 3), (4, 0, 3, 7)])
me_cube_018.materials.append(mat_underframe)
me_cube_018.use_remesh_preserve_volume = False
me_cube_018.use_remesh_preserve_attributes = False
me_cube_018.use_mirror_vertex_groups = False
me_cube_018.update()
me_cube_017 = bpy.data.meshes.new('Cube.017')
me_cube_017.from_pydata([(-1.415, 1.051, 0.7314), (-1.415, 0.8606, 0.7314), (-1.515, 0.8906, 0.7314), (-1.515, 1.051, 0.7314), (-1.415, 1.051, 0.8314), (-1.415, 0.8606, 0.8314), (-1.515, 0.8906, 0.8314), (-1.515, 1.051, 0.8314)], [], [(0, 1, 2, 3), (4, 7, 6, 5), (0, 4, 5, 1), (1, 5, 6, 2), (2, 6, 7, 3), (4, 0, 3, 7)])
me_cube_017.materials.append(mat_underframe)
me_cube_017.use_remesh_preserve_volume = False
me_cube_017.use_remesh_preserve_attributes = False
me_cube_017.use_mirror_vertex_groups = False
me_cube_017.update()
me_cube_016 = bpy.data.meshes.new('Cube.016')
me_cube_016.from_pydata([(1.485, 1.051, 0.7314), (1.485, 0.8906, 0.7314), (1.385, 0.8606, 0.7314), (1.385, 1.051, 0.7314), (1.485, 1.051, 0.8314), (1.485, 0.8906, 0.8314), (1.385, 0.8606, 0.8314), (1.385, 1.051, 0.8314)], [], [(0, 1, 2, 3), (4, 7, 6, 5), (0, 4, 5, 1), (1, 5, 6, 2), (2, 6, 7, 3), (4, 0, 3, 7)])
me_cube_016.materials.append(mat_underframe)
me_cube_016.use_remesh_preserve_volume = False
me_cube_016.use_remesh_preserve_attributes = False
me_cube_016.use_mirror_vertex_groups = False
me_cube_016.update()
me_cube_015 = bpy.data.meshes.new('Cube.015')
me_cube_015.from_pydata([(1.485, 1.051, -0.7686), (1.485, 0.8906, -0.7686), (1.385, 0.8606, -0.7686), (1.385, 1.051, -0.7686), (1.485, 1.051, -0.6686), (1.485, 0.8906, -0.6686), (1.385, 0.8606, -0.6686), (1.385, 1.051, -0.6686)], [], [(0, 1, 2, 3), (4, 7, 6, 5), (0, 4, 5, 1), (1, 5, 6, 2), (2, 6, 7, 3), (4, 0, 3, 7)])
me_cube_015.materials.append(mat_underframe)
me_cube_015.use_remesh_preserve_volume = False
me_cube_015.use_remesh_preserve_attributes = False
me_cube_015.use_mirror_vertex_groups = False
me_cube_015.update()
me_cube_014 = bpy.data.meshes.new('Cube.014')
me_cube_014.from_pydata([(-1.415, 1.051, -0.7686), (-1.415, 0.8606, -0.7686), (-1.515, 0.8906, -0.7686), (-1.515, 1.051, -0.7686), (-1.415, 1.051, -0.6686), (-1.415, 0.8606, -0.6686), (-1.515, 0.8906, -0.6686), (-1.515, 1.051, -0.6686)], [], [(0, 1, 2, 3), (4, 7, 6, 5), (0, 4, 5, 1), (1, 5, 6, 2), (2, 6, 7, 3), (4, 0, 3, 7)])
me_cube_014.materials.append(mat_underframe)
me_cube_014.use_remesh_preserve_volume = False
me_cube_014.use_remesh_preserve_attributes = False
me_cube_014.use_mirror_vertex_groups = False
me_cube_014.update()
me_cube_013 = bpy.data.meshes.new('Cube.013')
me_cube_013.from_pydata([(-0.445, 1.051, -0.7686), (-0.445, 0.7506, -0.7686), (-0.545, 0.7506, -0.7686), (-0.545, 1.051, -0.7686), (-0.445, 1.051, -0.6686), (-0.445, 0.7506, -0.6686), (-0.545, 0.7506, -0.6686), (-0.545, 1.051, -0.6686)], [], [(0, 1, 2, 3), (4, 7, 6, 5), (0, 4, 5, 1), (1, 5, 6, 2), (2, 6, 7, 3), (4, 0, 3, 7)])
me_cube_013.materials.append(mat_underframe)
me_cube_013.use_remesh_preserve_volume = False
me_cube_013.use_remesh_preserve_attributes = False
me_cube_013.use_mirror_vertex_groups = False
me_cube_013.update()
me_cube_012 = bpy.data.meshes.new('Cube.012')
me_cube_012.from_pydata([(0.515, 1.051, -0.7686), (0.515, 0.7506, -0.7686), (0.415, 0.7506, -0.7686), (0.415, 1.051, -0.7686), (0.515, 1.051, -0.6686), (0.515, 0.7506, -0.6686), (0.415, 0.7506, -0.6686), (0.415, 1.051, -0.6686)], [], [(0, 1, 2, 3), (4, 7, 6, 5), (0, 4, 5, 1), (1, 5, 6, 2), (2, 6, 7, 3), (4, 0, 3, 7)])
me_cube_012.materials.append(mat_underframe)
me_cube_012.use_remesh_preserve_volume = False
me_cube_012.use_remesh_preserve_attributes = False
me_cube_012.use_mirror_vertex_groups = False
me_cube_012.update()
me_cube_011 = bpy.data.meshes.new('Cube.011')
me_cube_011.from_pydata([(0.03497, 1.051, -0.7686), (0.03497, 0.7506, -0.7686), (-0.06503, 0.7506, -0.7686), (-0.06503, 1.051, -0.7686), (0.03497, 1.051, -0.6686), (0.03497, 0.7506, -0.6686), (-0.06503, 0.7506, -0.6686), (-0.06503, 1.051, -0.6686)], [], [(0, 1, 2, 3), (4, 7, 6, 5), (0, 4, 5, 1), (1, 5, 6, 2), (2, 6, 7, 3), (4, 0, 3, 7)])
me_cube_011.materials.append(mat_underframe)
me_cube_011.use_remesh_preserve_volume = False
me_cube_011.use_remesh_preserve_attributes = False
me_cube_011.use_mirror_vertex_groups = False
me_cube_011.update()
me_cube_010 = bpy.data.meshes.new('Cube.010')
me_cube_010.from_pydata([(-0.915, 1.051, -0.7686), (-0.915, 0.7506, -0.7686), (-1.015, 0.7506, -0.7686), (-1.015, 1.051, -0.7686), (-0.915, 1.051, -0.6686), (-0.915, 0.7506, -0.6686), (-1.015, 0.7506, -0.6686), (-1.015, 1.051, -0.6686)], [], [(0, 1, 2, 3), (4, 7, 6, 5), (0, 4, 5, 1), (1, 5, 6, 2), (2, 6, 7, 3), (4, 0, 3, 7)])
me_cube_010.materials.append(mat_underframe)
me_cube_010.use_remesh_preserve_volume = False
me_cube_010.use_remesh_preserve_attributes = False
me_cube_010.use_mirror_vertex_groups = False
me_cube_010.update()
me_cube_009 = bpy.data.meshes.new('Cube.009')
me_cube_009.from_pydata([(0.985, 1.051, -0.7686), (0.985, 0.7506, -0.7686), (0.885, 0.7506, -0.7686), (0.885, 1.051, -0.7686), (0.985, 1.051, -0.6686), (0.985, 0.7506, -0.6686), (0.885, 0.7506, -0.6686), (0.885, 1.051, -0.6686)], [], [(0, 1, 2, 3), (4, 7, 6, 5), (0, 4, 5, 1), (1, 5, 6, 2), (2, 6, 7, 3), (4, 0, 3, 7)])
me_cube_009.materials.append(mat_underframe)
me_cube_009.use_remesh_preserve_volume = False
me_cube_009.use_remesh_preserve_attributes = False
me_cube_009.use_mirror_vertex_groups = False
me_cube_009.update()
me_cube_008 = bpy.data.meshes.new('Cube.008')
me_cube_008.from_pydata([(-3.015, 1.051, -0.7686), (-3.015, 0.9506, -0.7686), (-4.015, 0.9506, -0.7686), (-4.015, 1.051, -0.7686), (-3.015, 1.051, -0.6686), (-3.015, 0.9506, -0.6686), (-4.015, 0.9506, -0.6686), (-4.015, 1.051, -0.6686)], [], [(0, 1, 2, 3), (4, 7, 6, 5), (0, 4, 5, 1), (1, 5, 6, 2), (2, 6, 7, 3), (4, 0, 3, 7)])
me_cube_008.materials.append(mat_underframe)
me_cube_008.use_remesh_preserve_volume = False
me_cube_008.use_remesh_preserve_attributes = False
me_cube_008.use_mirror_vertex_groups = False
me_cube_008.update()
me_cube_007 = bpy.data.meshes.new('Cube.007')
me_cube_007.from_pydata([(3.985, 1.051, -0.7686), (3.985, 0.9506, -0.7686), (2.985, 0.9506, -0.7686), (2.985, 1.051, -0.7686), (3.985, 1.051, -0.6686), (3.985, 0.9506, -0.6686), (2.985, 0.9506, -0.6686), (2.985, 1.051, -0.6686)], [], [(0, 1, 2, 3), (4, 7, 6, 5), (0, 4, 5, 1), (1, 5, 6, 2), (2, 6, 7, 3), (4, 0, 3, 7)])
me_cube_007.materials.append(mat_underframe)
me_cube_007.use_remesh_preserve_volume = False
me_cube_007.use_remesh_preserve_attributes = False
me_cube_007.use_mirror_vertex_groups = False
me_cube_007.update()
me_cube_006 = bpy.data.meshes.new('Cube.006')
me_cube_006.from_pydata([(2.985, 1.051, -0.7686), (2.985, 0.9506, -0.7686), (1.985, 0.9506, -0.7686), (1.985, 1.051, -0.7686), (2.985, 1.051, -0.6686), (2.985, 0.9506, -0.6686), (1.985, 0.9506, -0.6686), (1.985, 1.051, -0.6686)], [], [(0, 1, 2, 3), (4, 7, 6, 5), (0, 4, 5, 1), (1, 5, 6, 2), (2, 6, 7, 3), (4, 0, 3, 7)])
me_cube_006.materials.append(mat_underframe)
me_cube_006.use_remesh_preserve_volume = False
me_cube_006.use_remesh_preserve_attributes = False
me_cube_006.use_mirror_vertex_groups = False
me_cube_006.update()
me_cube_005 = bpy.data.meshes.new('Cube.005')
me_cube_005.from_pydata([(0.985, 0.7506, -0.7686), (0.985, 0.6506, -0.7686), (-0.01503, 0.6506, -0.7686), (-0.01503, 0.7506, -0.7686), (0.985, 0.7506, -0.6686), (0.985, 0.6506, -0.6686), (-0.01503, 0.6506, -0.6686), (-0.01503, 0.7506, -0.6686)], [], [(0, 1, 2, 3), (4, 7, 6, 5), (0, 4, 5, 1), (1, 5, 6, 2), (2, 6, 7, 3), (4, 0, 3, 7)])
me_cube_005.materials.append(mat_underframe)
me_cube_005.use_remesh_preserve_volume = False
me_cube_005.use_remesh_preserve_attributes = False
me_cube_005.use_mirror_vertex_groups = False
me_cube_005.update()
me_cube_003 = bpy.data.meshes.new('Cube.003')
me_cube_003.from_pydata([(1.985, 1.051, -0.7686), (1.985, 0.9506, -0.7686), (0.985, 0.6506, -0.7686), (0.985, 0.7506, -0.7686), (1.985, 1.051, -0.6686), (1.985, 0.9506, -0.6686), (0.985, 0.6506, -0.6686), (0.985, 0.7506, -0.6686)], [], [(0, 1, 2, 3), (4, 7, 6, 5), (0, 4, 5, 1), (1, 5, 6, 2), (2, 6, 7, 3), (4, 0, 3, 7)])
me_cube_003.materials.append(mat_underframe)
me_cube_003.use_remesh_preserve_volume = False
me_cube_003.use_remesh_preserve_attributes = False
me_cube_003.use_mirror_vertex_groups = False
me_cube_003.update()
me_cube_002 = bpy.data.meshes.new('Cube.002')
me_cube_002.from_pydata([(-0.01503, 0.7506, -0.7686), (-0.01503, 0.6506, -0.7686), (-1.015, 0.6506, -0.7686), (-1.015, 0.7506, -0.7686), (-0.01503, 0.7506, -0.6686), (-0.01503, 0.6506, -0.6686), (-1.015, 0.6506, -0.6686), (-1.015, 0.7506, -0.6686)], [], [(0, 1, 2, 3), (4, 7, 6, 5), (0, 4, 5, 1), (1, 5, 6, 2), (2, 6, 7, 3), (4, 0, 3, 7)])
me_cube_002.materials.append(mat_underframe)
me_cube_002.use_remesh_preserve_volume = False
me_cube_002.use_remesh_preserve_attributes = False
me_cube_002.use_mirror_vertex_groups = False
me_cube_002.update()
me_cube_001 = bpy.data.meshes.new('Cube.001')
me_cube_001.from_pydata([(-2.015, 1.051, -0.7686), (-2.015, 0.9506, -0.7686), (-3.015, 0.9506, -0.7686), (-3.015, 1.051, -0.7686), (-2.015, 1.051, -0.6686), (-2.015, 0.9506, -0.6686), (-3.015, 0.9506, -0.6686), (-3.015, 1.051, -0.6686)], [], [(0, 1, 2, 3), (4, 7, 6, 5), (0, 4, 5, 1), (1, 5, 6, 2), (2, 6, 7, 3), (4, 0, 3, 7)])
me_cube_001.materials.append(mat_underframe)
me_cube_001.use_remesh_preserve_volume = False
me_cube_001.use_remesh_preserve_attributes = False
me_cube_001.use_mirror_vertex_groups = False
me_cube_001.update()
me_cube = bpy.data.meshes.new('Cube')
me_cube.from_pydata([(-1.015, 0.7506, -0.7686), (-1.015, 0.6506, -0.7686), (-2.015, 0.9506, -0.7686), (-2.015, 1.051, -0.7686), (-1.015, 0.7506, -0.6686), (-1.015, 0.6506, -0.6686), (-2.015, 0.9506, -0.6686), (-2.015, 1.051, -0.6686)], [], [(0, 1, 2, 3), (4, 7, 6, 5), (0, 4, 5, 1), (1, 5, 6, 2), (2, 6, 7, 3), (4, 0, 3, 7)])
me_cube.materials.append(mat_underframe)
me_cube.use_remesh_preserve_volume = False
me_cube.use_remesh_preserve_attributes = False
me_cube.use_mirror_vertex_groups = False
me_cube.update()
me_plane_002 = bpy.data.meshes.new('Plane.002')
me_plane_002.from_pydata([(1.018, 3.981, 1.043), (1.018, -4.019, 1.043), (-0.9825, -4.019, 1.043), (-0.9825, 3.981, 1.043), (-0.9825, 3.981, 1.143), (-0.9825, -4.019, 1.143), (1.018, -4.019, 1.143), (1.018, 3.981, 1.143)], [], [(0, 3, 2, 1), (2, 3, 4, 5), (3, 0, 7, 4), (0, 1, 6, 7), (1, 2, 5, 6), (5, 4, 7, 6)])
me_plane_002.materials.append(mat_underframe)
me_plane_002.use_remesh_preserve_volume = False
me_plane_002.use_remesh_preserve_attributes = False
me_plane_002.use_mirror_vertex_groups = False
me_plane_002.update()
me_sphere = bpy.data.meshes.new('Sphere')
me_sphere.from_pydata([(-1.333e-06, 1.25e-06, 31.62), (-22.88, 16.62, 14.14), (8.74, 26.9, 14.14), (28.28, 4.856e-07, 14.14), (-8.74, 26.9, -14.14), (22.88, 16.62, -14.14), (-28.28, -7.508e-07, -14.14), (1.432e-06, -1.515e-06, -31.62), (-13.45, 9.772, 26.9), (5.137, 15.81, 26.9), (-8.313, 25.58, 16.63), (-26.9, 5.941e-07, 16.63), (16.63, 1.043e-06, 26.9), (21.76, 15.81, 16.63), (-30.08, 9.772, -1.941e-06), (-18.59, 25.58, -2.13e-06), (4.973e-08, 31.62, -1.581e-06), (18.59, 25.58, -5.047e-07), (30.08, 9.772, 6.886e-07), (-21.76, 15.81, -16.63), (8.313, 25.58, -16.63), (26.9, -8.593e-07, -16.63), (-16.63, -1.308e-06, -26.9), (-5.137, 15.81, -26.9), (13.45, 9.772, -26.9), (-24.33, 17.68, -2.035e-06), (-20.73, 21.1, 7.071), (-21.46, 21.63, -2.082e-06), (-19.66, 23.34, 3.536), (-22.53, 19.39, 3.536), (-22.9, 19.65, -2.059e-06), (-20.02, 23.61, -2.106e-06), (-20.2, 22.22, 5.303), (-19.12, 24.46, 1.768), (-21.63, 20.25, 5.303), (-23.43, 18.53, 1.768), (-20.56, 22.49, 1.768), (-21.1, 21.37, 3.536), (-22.0, 20.51, 1.768), (-22.18, 20.64, -2.071e-06), (-20.74, 22.62, -2.094e-06), (-19.93, 22.78, 4.419), (-19.39, 23.9, 2.652), (-22.08, 19.82, 4.419), (-22.98, 18.96, 2.652), (-21.01, 22.06, 0.8839), (-20.11, 22.92, 2.652), (-21.82, 20.38, 3.536), (-20.38, 22.36, 3.536), (-21.73, 21.07, 0.8839), (-22.26, 19.95, 2.652), (-20.29, 23.05, 0.8839), (-19.57, 24.04, 0.8839), (-19.84, 23.48, 1.768), (-20.83, 21.93, 2.652), (-21.55, 20.94, 2.652), (-21.28, 21.5, 1.768), (-23.16, 19.09, 0.8839), (-22.45, 20.08, 0.8839), (-22.71, 19.52, 1.768), (-21.37, 20.81, 4.419), (-20.65, 21.8, 4.419), (-20.92, 21.24, 5.303), (-6.725, 4.886, 29.26), (-18.17, 13.2, 20.52), (2.569, 7.906, 29.26), (6.939, 21.36, 20.52), (0.2137, 26.24, 15.38), (-15.6, 21.1, 15.38), (-24.89, 8.312, 15.38), (-29.18, 4.886, -7.071), (-26.48, 13.2, 7.071), (-13.66, 26.24, -7.071), (4.37, 29.26, 7.071), (-4.37, 29.26, -7.071), (13.66, 26.24, 7.071), (20.73, 21.1, -7.071), (-25.02, 7.906, -15.38), (-15.25, 21.36, -15.38), (-0.2137, 26.24, -15.38), (15.6, 21.1, -15.38), (-22.45, -1.03e-06, -20.52), (-8.313, -1.412e-06, -29.26), (-6.939, 21.36, -20.52), (-2.569, 7.906, -29.26), (18.17, 13.2, -20.52), (6.725, 4.886, -29.26), (-10.88, 17.68, 21.76), (-4.156, 12.79, 26.9), (-1.588, 20.7, 21.76), (-20.17, 4.886, 21.76), (-28.49, 4.886, 8.313), (-4.156, 28.6, 8.313), (-13.45, 25.58, 8.313), (-9.294, 28.6, -1.855e-06), (-25.92, 12.79, -8.313), (-20.17, 20.7, -8.313), (4.156, 28.6, -8.313), (9.294, 28.6, -1.043e-06), (13.45, 25.58, -8.313), (-13.45, 15.81, -21.76), (-19.19, 7.906, -21.76), (-10.88, 7.906, -26.9), (10.88, 17.68, -21.76), (1.588, 20.7, -21.76), (4.156, 12.79, -26.9), (-19.08, 24.81, 0.4419)], [], [(9, 13, 12), (3, 12, 13), (18, 3, 13), (13, 17, 18), (21, 18, 5), (30, 25, 19), (26, 32, 10), (25, 35, 1), (34, 26, 1), (31, 40, 19), (40, 27, 19), (27, 39, 19), (39, 30, 19), (32, 41, 10), (41, 28, 10), (28, 42, 10), (42, 33, 10), (51, 36, 45), (45, 40, 51), (31, 51, 40), (40, 45, 27), (51, 31, 52), (52, 53, 51), (36, 51, 53), (53, 52, 33), (42, 28, 46), (46, 53, 42), (33, 42, 53), (53, 46, 36), (54, 36, 46), (46, 48, 54), (37, 54, 48), (48, 46, 28), (54, 37, 55), (55, 56, 54), (36, 54, 56), (56, 55, 38), (49, 27, 45), (45, 56, 49), (38, 49, 56), (56, 45, 36), (50, 38, 55), (55, 47, 50), (29, 50, 47), (47, 55, 37), (30, 57, 25), (57, 35, 25), (57, 30, 58), (58, 59, 57), (35, 57, 59), (59, 58, 38), (50, 29, 44), (44, 59, 50), (38, 50, 59), (59, 44, 35), (49, 38, 58), (58, 39, 49), (27, 49, 39), (39, 58, 30), (60, 34, 43), (43, 47, 60), (37, 60, 47), (47, 43, 29), (60, 37, 61), (61, 62, 60), (34, 60, 62), (62, 61, 32), (34, 62, 26), (62, 32, 26), (41, 32, 61), (61, 48, 41), (28, 41, 48), (48, 61, 37), (35, 44, 1), (44, 29, 1), (29, 43, 1), (43, 34, 1), (68, 10, 87), (87, 64, 68), (1, 68, 64), (64, 87, 8), (88, 8, 87), (87, 89, 88), (9, 88, 89), (89, 87, 10), (67, 2, 66), (66, 89, 67), (10, 67, 89), (89, 66, 9), (88, 9, 65), (65, 63, 88), (8, 88, 63), (65, 0, 63), (90, 11, 69), (69, 64, 90), (8, 90, 64), (64, 69, 1), (9, 66, 13), (66, 2, 13), (0, 65, 12), (65, 9, 12), (91, 14, 71), (71, 69, 91), (11, 91, 69), (69, 71, 1), (92, 16, 73), (73, 67, 92), (10, 92, 67), (67, 73, 2), (92, 10, 93), (93, 94, 92), (16, 92, 94), (94, 93, 15), (72, 4, 74), (74, 94, 72), (15, 72, 94), (94, 74, 16), (17, 76, 18), (76, 5, 18), (2, 75, 13), (75, 17, 13), (77, 19, 95), (95, 70, 77), (6, 77, 70), (70, 95, 14), (78, 4, 72), (72, 96, 78), (19, 78, 96), (96, 72, 15), (79, 20, 97), (97, 74, 79), (4, 79, 74), (74, 97, 16), (98, 16, 97), (97, 99, 98), (17, 98, 99), (99, 97, 20), (80, 5, 76), (76, 99, 80), (20, 80, 99), (99, 76, 17), (98, 17, 75), (75, 73, 98), (16, 98, 73), (73, 75, 2), (100, 23, 83), (83, 78, 100), (19, 100, 78), (78, 83, 4), (100, 19, 101), (101, 102, 100), (23, 100, 102), (102, 101, 22), (82, 7, 84), (84, 102, 82), (22, 82, 102), (102, 84, 23), (81, 22, 101), (101, 77, 81), (6, 81, 77), (77, 101, 19), (103, 24, 85), (85, 80, 103), (20, 103, 80), (80, 85, 5), (103, 20, 104), (104, 105, 103), (24, 103, 105), (105, 104, 23), (84, 7, 86), (86, 105, 84), (23, 84, 105), (105, 86, 24), (83, 23, 104), (104, 79, 83), (4, 83, 79), (79, 104, 20), (5, 85, 21), (85, 24, 21), (14, 95, 25), (95, 19, 25), (1, 71, 25), (71, 14, 25), (10, 68, 26), (68, 1, 26), (19, 96, 31), (96, 15, 31), (15, 93, 33), (93, 10, 33), (52, 106, 33), (106, 15, 33), (15, 106, 31), (106, 52, 31)])
me_sphere.use_remesh_preserve_volume = False
me_sphere.use_remesh_preserve_attributes = False
me_sphere.use_mirror_vertex_groups = False
me_sphere.update()

# ---- objects
ob_cylinder_011 = bpy.data.objects.new('Cylinder.011', me_cylinder_012)
ob_cylinder_010 = bpy.data.objects.new('Cylinder.010', me_cylinder_011)
ob_cylinder_009 = bpy.data.objects.new('Cylinder.009', me_cylinder_010)
ob_cylinder_008 = bpy.data.objects.new('Cylinder.008', me_cylinder_009)
ob_cylinder_007 = bpy.data.objects.new('Cylinder.007', me_cylinder_008)
ob_cylinder_006 = bpy.data.objects.new('Cylinder.006', me_cylinder_007)
ob_cube_043 = bpy.data.objects.new('Cube.043', me_cube_044)
ob_tube_001 = bpy.data.objects.new('Tube.001', me_tube_001)
ob_tube = bpy.data.objects.new('Tube', me_tube)
ob_cube_042 = bpy.data.objects.new('Cube.042', me_cube_043)
ob_cylinder_005 = bpy.data.objects.new('Cylinder.005', me_cylinder_006)
ob_cylinder_004 = bpy.data.objects.new('Cylinder.004', me_cylinder_005)
ob_cylinder_003 = bpy.data.objects.new('Cylinder.003', me_cylinder_003)
ob_cylinder_002 = bpy.data.objects.new('Cylinder.002', me_cylinder_002)
ob_cylinder_001 = bpy.data.objects.new('Cylinder.001', me_cylinder_001)
ob_cylinder = bpy.data.objects.new('Cylinder', me_cylinder)
ob_cube_041 = bpy.data.objects.new('Cube.041', me_cube_042)
ob_cube_040 = bpy.data.objects.new('Cube.040', me_cube_041)
ob_cube_039 = bpy.data.objects.new('Cube.039', me_cube_040)
ob_cube_038 = bpy.data.objects.new('Cube.038', me_cube_039)
ob_cube_037 = bpy.data.objects.new('Cube.037', me_cube_038)
ob_cube_036 = bpy.data.objects.new('Cube.036', me_cube_037)
ob_cube_035 = bpy.data.objects.new('Cube.035', me_cube_036)
ob_cube_034 = bpy.data.objects.new('Cube.034', me_cube_035)
ob_cube_033 = bpy.data.objects.new('Cube.033', me_cube_034)
ob_cube_032 = bpy.data.objects.new('Cube.032', me_cube_033)
ob_cube_031 = bpy.data.objects.new('Cube.031', me_cube_032)
ob_cube_030 = bpy.data.objects.new('Cube.030', me_cube_031)
ob_cube_029 = bpy.data.objects.new('Cube.029', me_cube_030)
ob_cube_028 = bpy.data.objects.new('Cube.028', me_cube_029)
ob_cube_027 = bpy.data.objects.new('Cube.027', me_cube_028)
ob_cube_026 = bpy.data.objects.new('Cube.026', me_cube_027)
ob_cube_025 = bpy.data.objects.new('Cube.025', me_cube_026)
ob_cube_024 = bpy.data.objects.new('Cube.024', me_cube_025)
ob_cube_023 = bpy.data.objects.new('Cube.023', me_cube_024)
ob_cube_022 = bpy.data.objects.new('Cube.022', me_cube_023)
ob_cube_021 = bpy.data.objects.new('Cube.021', me_cube_022)
ob_cube_020 = bpy.data.objects.new('Cube.020', me_cube_021)
ob_cube_019 = bpy.data.objects.new('Cube.019', me_cube_020)
ob_cube_018 = bpy.data.objects.new('Cube.018', me_cube_019)
ob_cube_017 = bpy.data.objects.new('Cube.017', me_cube_018)
ob_cube_016 = bpy.data.objects.new('Cube.016', me_cube_017)
ob_cube_015 = bpy.data.objects.new('Cube.015', me_cube_016)
ob_cube_014 = bpy.data.objects.new('Cube.014', me_cube_015)
ob_cube_013 = bpy.data.objects.new('Cube.013', me_cube_014)
ob_cube_012 = bpy.data.objects.new('Cube.012', me_cube_013)
ob_cube_011 = bpy.data.objects.new('Cube.011', me_cube_012)
ob_cube_010 = bpy.data.objects.new('Cube.010', me_cube_011)
ob_cube_009 = bpy.data.objects.new('Cube.009', me_cube_010)
ob_cube_008 = bpy.data.objects.new('Cube.008', me_cube_009)
ob_cube_007 = bpy.data.objects.new('Cube.007', me_cube_008)
ob_cube_006 = bpy.data.objects.new('Cube.006', me_cube_007)
ob_cube_005 = bpy.data.objects.new('Cube.005', me_cube_006)
ob_cube_004 = bpy.data.objects.new('Cube.004', me_cube_005)
ob_cube_003 = bpy.data.objects.new('Cube.003', me_cube_003)
ob_cube_002 = bpy.data.objects.new('Cube.002', me_cube_002)
ob_cube_001 = bpy.data.objects.new('Cube.001', me_cube_001)
ob_cube = bpy.data.objects.new('Cube', me_cube)
ob_plane_002 = bpy.data.objects.new('Plane.002', me_plane_002)
ob_camera = bpy.data.objects.new('Camera', cam_camera_001)
ob_sphere = bpy.data.objects.new('Sphere', me_sphere)
ob_lamp_001 = bpy.data.objects.new('Lamp.001', light_lamp)

# ---- transforms, parenting, visibility, modifiers, constraints
ob_cylinder_011.location = (-0.007743, 0.003714, -0.0008202)
ob_cylinder_011.rotation_euler = (1.571, 1.51e-07, 1.571)
ob_cylinder_011.lock_rotations_4d = False
ob_cylinder_011.empty_display_type = 'ARROWS'
ob_cylinder_011.color = (0.0, 0.0, 0.0, 1.0)
ob_cylinder_011.lineart.crease_threshold = 0.0
ob_cylinder_010.location = (-0.007743, 0.003714, -0.0008202)
ob_cylinder_010.rotation_euler = (1.571, 1.51e-07, 1.571)
ob_cylinder_010.lock_rotations_4d = False
ob_cylinder_010.empty_display_type = 'ARROWS'
ob_cylinder_010.color = (0.0, 0.0, 0.0, 1.0)
ob_cylinder_010.lineart.crease_threshold = 0.0
ob_cylinder_009.location = (-0.007743, 0.003714, -0.0008202)
ob_cylinder_009.rotation_euler = (1.571, 1.51e-07, 1.571)
ob_cylinder_009.lock_rotations_4d = False
ob_cylinder_009.empty_display_type = 'ARROWS'
ob_cylinder_009.color = (0.0, 0.0, 0.0, 1.0)
ob_cylinder_009.lineart.crease_threshold = 0.0
ob_cylinder_008.location = (-0.007743, 0.003714, -0.0008202)
ob_cylinder_008.rotation_euler = (1.571, 1.51e-07, 1.571)
ob_cylinder_008.lock_rotations_4d = False
ob_cylinder_008.empty_display_type = 'ARROWS'
ob_cylinder_008.color = (0.0, 0.0, 0.0, 1.0)
ob_cylinder_008.lineart.crease_threshold = 0.0
ob_cylinder_007.location = (-0.007743, 0.003714, -0.0008192)
ob_cylinder_007.rotation_euler = (1.571, 1.51e-07, 1.571)
ob_cylinder_007.scale = (0.1, 0.1, 0.1)
ob_cylinder_007.lock_rotations_4d = False
ob_cylinder_007.empty_display_type = 'ARROWS'
ob_cylinder_007.color = (0.0, 0.0, 0.0, 1.0)
ob_cylinder_007.lineart.crease_threshold = 0.0
ob_cylinder_006.location = (-0.007743, 0.003714, -0.0008192)
ob_cylinder_006.rotation_euler = (1.571, 1.51e-07, 1.571)
ob_cylinder_006.scale = (0.1, 0.1, 0.1)
ob_cylinder_006.lock_rotations_4d = False
ob_cylinder_006.empty_display_type = 'ARROWS'
ob_cylinder_006.color = (0.0, 0.0, 0.0, 1.0)
ob_cylinder_006.lineart.crease_threshold = 0.0
ob_cube_043.location = (-0.007743, 0.003714, -0.0008202)
ob_cube_043.rotation_euler = (1.571, -1.49e-08, -18.85)
ob_cube_043.lock_rotations_4d = False
ob_cube_043.empty_display_type = 'ARROWS'
ob_cube_043.color = (0.0, 0.0, 0.0, 1.0)
ob_cube_043.lineart.crease_threshold = 0.0
ob_tube_001.location = (-0.007743, 0.003714, -0.0008202)
ob_tube_001.rotation_euler = (1.49e-08, -1.49e-08, -18.85)
ob_tube_001.lock_rotations_4d = False
ob_tube_001.empty_display_type = 'ARROWS'
ob_tube_001.color = (0.0, 0.0, 0.0, 1.0)
ob_tube_001.lineart.crease_threshold = 0.0
ob_tube.location = (-0.007743, 0.003714, -0.0008202)
ob_tube.rotation_euler = (1.49e-08, -1.49e-08, -18.85)
ob_tube.lock_rotations_4d = False
ob_tube.empty_display_type = 'ARROWS'
ob_tube.color = (0.0, 0.0, 0.0, 1.0)
ob_tube.lineart.crease_threshold = 0.0
ob_cube_042.location = (-0.007743, 0.003714, -0.0008202)
ob_cube_042.rotation_euler = (1.571, -1.49e-08, -18.85)
ob_cube_042.lock_rotations_4d = False
ob_cube_042.empty_display_type = 'ARROWS'
ob_cube_042.color = (0.0, 0.0, 0.0, 1.0)
ob_cube_042.lineart.crease_threshold = 0.0
ob_cylinder_005.location = (-0.007743, 0.003714, -0.0008192)
ob_cylinder_005.rotation_euler = (1.571, 1.51e-07, 1.571)
ob_cylinder_005.scale = (0.1, 0.1, 0.1)
ob_cylinder_005.lock_rotations_4d = False
ob_cylinder_005.empty_display_type = 'ARROWS'
ob_cylinder_005.color = (0.0, 0.0, 0.0, 1.0)
ob_cylinder_005.lineart.crease_threshold = 0.0
ob_cylinder_004.location = (-0.007743, 0.003714, -0.0008192)
ob_cylinder_004.rotation_euler = (1.571, 1.51e-07, 1.571)
ob_cylinder_004.scale = (0.1, 0.1, 0.1)
ob_cylinder_004.lock_rotations_4d = False
ob_cylinder_004.empty_display_type = 'ARROWS'
ob_cylinder_004.color = (0.0, 0.0, 0.0, 1.0)
ob_cylinder_004.lineart.crease_threshold = 0.0
ob_cylinder_003.location = (-0.007743, 0.003714, -0.0008202)
ob_cylinder_003.rotation_euler = (1.571, 1.51e-07, 1.571)
ob_cylinder_003.lock_rotations_4d = False
ob_cylinder_003.empty_display_type = 'ARROWS'
ob_cylinder_003.color = (0.0, 0.0, 0.0, 1.0)
ob_cylinder_003.lineart.crease_threshold = 0.0
ob_cylinder_002.location = (-0.007743, 0.003714, -0.0008202)
ob_cylinder_002.rotation_euler = (1.571, 1.51e-07, 1.571)
ob_cylinder_002.lock_rotations_4d = False
ob_cylinder_002.empty_display_type = 'ARROWS'
ob_cylinder_002.color = (0.0, 0.0, 0.0, 1.0)
ob_cylinder_002.lineart.crease_threshold = 0.0
ob_cylinder_001.location = (-0.007743, 0.003714, -0.0008202)
ob_cylinder_001.rotation_euler = (1.571, 1.51e-07, 1.571)
ob_cylinder_001.lock_rotations_4d = False
ob_cylinder_001.empty_display_type = 'ARROWS'
ob_cylinder_001.color = (0.0, 0.0, 0.0, 1.0)
ob_cylinder_001.lineart.crease_threshold = 0.0
ob_cylinder.location = (-0.007743, 0.003714, -0.0008202)
ob_cylinder.rotation_euler = (1.571, 1.51e-07, 1.571)
ob_cylinder.lock_rotations_4d = False
ob_cylinder.empty_display_type = 'ARROWS'
ob_cylinder.color = (0.0, 0.0, 0.0, 1.0)
ob_cylinder.lineart.crease_threshold = 0.0
ob_cube_041.location = (-0.007743, 0.003714, -0.0008202)
ob_cube_041.rotation_euler = (1.571, 1.51e-07, 1.571)
ob_cube_041.lock_rotations_4d = False
ob_cube_041.empty_display_type = 'ARROWS'
ob_cube_041.color = (0.0, 0.0, 0.0, 1.0)
ob_cube_041.lineart.crease_threshold = 0.0
ob_cube_040.location = (-0.007743, 0.003714, -0.0008202)
ob_cube_040.rotation_euler = (1.571, 1.51e-07, 1.571)
ob_cube_040.lock_rotations_4d = False
ob_cube_040.empty_display_type = 'ARROWS'
ob_cube_040.color = (0.0, 0.0, 0.0, 1.0)
ob_cube_040.lineart.crease_threshold = 0.0
ob_cube_039.location = (-0.007743, 0.003714, -0.0008202)
ob_cube_039.rotation_euler = (1.571, 1.51e-07, 1.571)
ob_cube_039.lock_rotations_4d = False
ob_cube_039.empty_display_type = 'ARROWS'
ob_cube_039.color = (0.0, 0.0, 0.0, 1.0)
ob_cube_039.lineart.crease_threshold = 0.0
ob_cube_038.location = (-0.007743, 0.003714, -0.0008202)
ob_cube_038.rotation_euler = (1.571, 1.51e-07, 1.571)
ob_cube_038.lock_rotations_4d = False
ob_cube_038.empty_display_type = 'ARROWS'
ob_cube_038.color = (0.0, 0.0, 0.0, 1.0)
ob_cube_038.lineart.crease_threshold = 0.0
ob_cube_037.location = (-0.007743, 0.003714, -0.0008202)
ob_cube_037.rotation_euler = (1.571, 1.51e-07, 1.571)
ob_cube_037.lock_rotations_4d = False
ob_cube_037.empty_display_type = 'ARROWS'
ob_cube_037.color = (0.0, 0.0, 0.0, 1.0)
ob_cube_037.lineart.crease_threshold = 0.0
ob_cube_036.location = (-0.007743, 0.003714, -0.0008202)
ob_cube_036.rotation_euler = (1.571, 1.51e-07, 1.571)
ob_cube_036.lock_rotations_4d = False
ob_cube_036.empty_display_type = 'ARROWS'
ob_cube_036.color = (0.0, 0.0, 0.0, 1.0)
ob_cube_036.lineart.crease_threshold = 0.0
ob_cube_035.location = (-0.007743, 0.003714, -0.0008202)
ob_cube_035.rotation_euler = (1.571, 1.51e-07, 1.571)
ob_cube_035.lock_rotations_4d = False
ob_cube_035.empty_display_type = 'ARROWS'
ob_cube_035.color = (0.0, 0.0, 0.0, 1.0)
ob_cube_035.lineart.crease_threshold = 0.0
ob_cube_034.location = (-0.007743, 0.003714, -0.0008202)
ob_cube_034.rotation_euler = (1.571, 1.51e-07, 1.571)
ob_cube_034.lock_rotations_4d = False
ob_cube_034.empty_display_type = 'ARROWS'
ob_cube_034.color = (0.0, 0.0, 0.0, 1.0)
ob_cube_034.lineart.crease_threshold = 0.0
ob_cube_033.location = (-0.007743, 0.003714, -0.0008202)
ob_cube_033.rotation_euler = (1.571, 1.51e-07, 1.571)
ob_cube_033.lock_rotations_4d = False
ob_cube_033.empty_display_type = 'ARROWS'
ob_cube_033.color = (0.0, 0.0, 0.0, 1.0)
ob_cube_033.lineart.crease_threshold = 0.0
ob_cube_032.location = (-0.007743, 0.003714, -0.0008202)
ob_cube_032.rotation_euler = (1.571, 1.51e-07, 1.571)
ob_cube_032.lock_rotations_4d = False
ob_cube_032.empty_display_type = 'ARROWS'
ob_cube_032.color = (0.0, 0.0, 0.0, 1.0)
ob_cube_032.lineart.crease_threshold = 0.0
ob_cube_031.location = (-0.007743, 0.003714, -0.0008202)
ob_cube_031.rotation_euler = (1.571, 1.51e-07, 1.571)
ob_cube_031.lock_rotations_4d = False
ob_cube_031.empty_display_type = 'ARROWS'
ob_cube_031.color = (0.0, 0.0, 0.0, 1.0)
ob_cube_031.lineart.crease_threshold = 0.0
ob_cube_030.location = (-0.007743, 0.003714, -0.0008202)
ob_cube_030.rotation_euler = (1.571, 1.51e-07, 1.571)
ob_cube_030.lock_rotations_4d = False
ob_cube_030.empty_display_type = 'ARROWS'
ob_cube_030.color = (0.0, 0.0, 0.0, 1.0)
ob_cube_030.lineart.crease_threshold = 0.0
ob_cube_029.location = (-0.007743, 0.003714, -0.0008202)
ob_cube_029.rotation_euler = (1.571, 1.51e-07, 1.571)
ob_cube_029.lock_rotations_4d = False
ob_cube_029.empty_display_type = 'ARROWS'
ob_cube_029.color = (0.0, 0.0, 0.0, 1.0)
ob_cube_029.lineart.crease_threshold = 0.0
ob_cube_028.location = (-0.007743, 0.003714, -0.0008202)
ob_cube_028.rotation_euler = (1.571, 1.51e-07, 1.571)
ob_cube_028.lock_rotations_4d = False
ob_cube_028.empty_display_type = 'ARROWS'
ob_cube_028.color = (0.0, 0.0, 0.0, 1.0)
ob_cube_028.lineart.crease_threshold = 0.0
ob_cube_027.location = (-0.007743, 0.003714, -0.0008202)
ob_cube_027.rotation_euler = (1.571, 1.51e-07, 1.571)
ob_cube_027.lock_rotations_4d = False
ob_cube_027.empty_display_type = 'ARROWS'
ob_cube_027.color = (0.0, 0.0, 0.0, 1.0)
ob_cube_027.lineart.crease_threshold = 0.0
ob_cube_026.location = (-0.007743, 0.003714, -0.0008202)
ob_cube_026.rotation_euler = (1.571, 1.51e-07, 1.571)
ob_cube_026.lock_rotations_4d = False
ob_cube_026.empty_display_type = 'ARROWS'
ob_cube_026.color = (0.0, 0.0, 0.0, 1.0)
ob_cube_026.lineart.crease_threshold = 0.0
ob_cube_025.location = (-0.007743, 0.003714, -0.0008202)
ob_cube_025.rotation_euler = (1.571, 1.51e-07, 1.571)
ob_cube_025.lock_rotations_4d = False
ob_cube_025.empty_display_type = 'ARROWS'
ob_cube_025.color = (0.0, 0.0, 0.0, 1.0)
ob_cube_025.lineart.crease_threshold = 0.0
ob_cube_024.location = (-0.007743, 0.003714, -0.0008202)
ob_cube_024.rotation_euler = (1.571, 1.51e-07, 1.571)
ob_cube_024.lock_rotations_4d = False
ob_cube_024.empty_display_type = 'ARROWS'
ob_cube_024.color = (0.0, 0.0, 0.0, 1.0)
ob_cube_024.lineart.crease_threshold = 0.0
ob_cube_023.location = (-0.007743, 0.003714, -0.0008202)
ob_cube_023.rotation_euler = (1.571, 1.51e-07, 1.571)
ob_cube_023.lock_rotations_4d = False
ob_cube_023.empty_display_type = 'ARROWS'
ob_cube_023.color = (0.0, 0.0, 0.0, 1.0)
ob_cube_023.lineart.crease_threshold = 0.0
ob_cube_022.location = (-0.007743, 0.003714, -0.0008202)
ob_cube_022.rotation_euler = (1.571, 1.51e-07, 1.571)
ob_cube_022.lock_rotations_4d = False
ob_cube_022.empty_display_type = 'ARROWS'
ob_cube_022.color = (0.0, 0.0, 0.0, 1.0)
ob_cube_022.lineart.crease_threshold = 0.0
ob_cube_021.location = (-0.007743, 0.003714, -0.0008202)
ob_cube_021.rotation_euler = (1.571, 1.51e-07, 1.571)
ob_cube_021.lock_rotations_4d = False
ob_cube_021.empty_display_type = 'ARROWS'
ob_cube_021.color = (0.0, 0.0, 0.0, 1.0)
ob_cube_021.lineart.crease_threshold = 0.0
ob_cube_020.location = (-0.007743, 0.003714, -0.0008202)
ob_cube_020.rotation_euler = (1.571, 1.51e-07, 1.571)
ob_cube_020.lock_rotations_4d = False
ob_cube_020.empty_display_type = 'ARROWS'
ob_cube_020.color = (0.0, 0.0, 0.0, 1.0)
ob_cube_020.lineart.crease_threshold = 0.0
ob_cube_019.location = (-0.007743, 0.003714, -0.0008202)
ob_cube_019.rotation_euler = (1.571, 1.51e-07, 1.571)
ob_cube_019.lock_rotations_4d = False
ob_cube_019.empty_display_type = 'ARROWS'
ob_cube_019.color = (0.0, 0.0, 0.0, 1.0)
ob_cube_019.lineart.crease_threshold = 0.0
ob_cube_018.location = (-0.007743, 0.003714, -0.0008202)
ob_cube_018.rotation_euler = (1.571, 1.51e-07, 1.571)
ob_cube_018.lock_rotations_4d = False
ob_cube_018.empty_display_type = 'ARROWS'
ob_cube_018.color = (0.0, 0.0, 0.0, 1.0)
ob_cube_018.lineart.crease_threshold = 0.0
ob_cube_017.location = (-0.007743, 0.003714, -0.0008202)
ob_cube_017.rotation_euler = (1.571, 1.51e-07, 1.571)
ob_cube_017.lock_rotations_4d = False
ob_cube_017.empty_display_type = 'ARROWS'
ob_cube_017.color = (0.0, 0.0, 0.0, 1.0)
ob_cube_017.lineart.crease_threshold = 0.0
ob_cube_016.location = (-0.007743, 0.003714, -0.0008202)
ob_cube_016.rotation_euler = (1.571, 1.51e-07, 1.571)
ob_cube_016.lock_rotations_4d = False
ob_cube_016.empty_display_type = 'ARROWS'
ob_cube_016.color = (0.0, 0.0, 0.0, 1.0)
ob_cube_016.lineart.crease_threshold = 0.0
ob_cube_015.location = (-0.007743, 0.003714, -0.0008202)
ob_cube_015.rotation_euler = (1.571, 1.51e-07, 1.571)
ob_cube_015.lock_rotations_4d = False
ob_cube_015.empty_display_type = 'ARROWS'
ob_cube_015.color = (0.0, 0.0, 0.0, 1.0)
ob_cube_015.lineart.crease_threshold = 0.0
ob_cube_014.location = (-0.007743, 0.003714, -0.0008202)
ob_cube_014.rotation_euler = (1.571, 1.51e-07, 1.571)
ob_cube_014.lock_rotations_4d = False
ob_cube_014.empty_display_type = 'ARROWS'
ob_cube_014.color = (0.0, 0.0, 0.0, 1.0)
ob_cube_014.lineart.crease_threshold = 0.0
ob_cube_013.location = (-0.007743, 0.003714, -0.0008202)
ob_cube_013.rotation_euler = (1.571, 1.51e-07, 1.571)
ob_cube_013.lock_rotations_4d = False
ob_cube_013.empty_display_type = 'ARROWS'
ob_cube_013.color = (0.0, 0.0, 0.0, 1.0)
ob_cube_013.lineart.crease_threshold = 0.0
ob_cube_012.location = (-0.007743, 0.003714, -0.0008202)
ob_cube_012.rotation_euler = (1.571, 1.51e-07, 1.571)
ob_cube_012.lock_rotations_4d = False
ob_cube_012.empty_display_type = 'ARROWS'
ob_cube_012.color = (0.0, 0.0, 0.0, 1.0)
ob_cube_012.lineart.crease_threshold = 0.0
ob_cube_011.location = (-0.007743, 0.003714, -0.0008202)
ob_cube_011.rotation_euler = (1.571, 1.51e-07, 1.571)
ob_cube_011.lock_rotations_4d = False
ob_cube_011.empty_display_type = 'ARROWS'
ob_cube_011.color = (0.0, 0.0, 0.0, 1.0)
ob_cube_011.lineart.crease_threshold = 0.0
ob_cube_010.location = (-0.007743, 0.003714, -0.0008202)
ob_cube_010.rotation_euler = (1.571, 1.51e-07, 1.571)
ob_cube_010.lock_rotations_4d = False
ob_cube_010.empty_display_type = 'ARROWS'
ob_cube_010.color = (0.0, 0.0, 0.0, 1.0)
ob_cube_010.lineart.crease_threshold = 0.0
ob_cube_009.location = (-0.007743, 0.003714, -0.0008202)
ob_cube_009.rotation_euler = (1.571, 1.51e-07, 1.571)
ob_cube_009.lock_rotations_4d = False
ob_cube_009.empty_display_type = 'ARROWS'
ob_cube_009.color = (0.0, 0.0, 0.0, 1.0)
ob_cube_009.lineart.crease_threshold = 0.0
ob_cube_008.location = (-0.007743, 0.003714, -0.0008202)
ob_cube_008.rotation_euler = (1.571, 1.51e-07, 1.571)
ob_cube_008.lock_rotations_4d = False
ob_cube_008.empty_display_type = 'ARROWS'
ob_cube_008.color = (0.0, 0.0, 0.0, 1.0)
ob_cube_008.lineart.crease_threshold = 0.0
ob_cube_007.location = (-0.007743, 0.003714, -0.0008202)
ob_cube_007.rotation_euler = (1.571, 1.51e-07, 1.571)
ob_cube_007.lock_rotations_4d = False
ob_cube_007.empty_display_type = 'ARROWS'
ob_cube_007.color = (0.0, 0.0, 0.0, 1.0)
ob_cube_007.lineart.crease_threshold = 0.0
ob_cube_006.location = (-0.007743, 0.003714, -0.0008202)
ob_cube_006.rotation_euler = (1.571, 1.51e-07, 1.571)
ob_cube_006.lock_rotations_4d = False
ob_cube_006.empty_display_type = 'ARROWS'
ob_cube_006.color = (0.0, 0.0, 0.0, 1.0)
ob_cube_006.lineart.crease_threshold = 0.0
ob_cube_005.location = (-0.007743, 0.003714, -0.0008202)
ob_cube_005.rotation_euler = (1.571, 1.51e-07, 1.571)
ob_cube_005.lock_rotations_4d = False
ob_cube_005.empty_display_type = 'ARROWS'
ob_cube_005.color = (0.0, 0.0, 0.0, 1.0)
ob_cube_005.lineart.crease_threshold = 0.0
ob_cube_004.location = (-0.007743, 0.003714, -0.0008202)
ob_cube_004.rotation_euler = (1.571, 1.51e-07, 1.571)
ob_cube_004.lock_rotations_4d = False
ob_cube_004.empty_display_type = 'ARROWS'
ob_cube_004.color = (0.0, 0.0, 0.0, 1.0)
ob_cube_004.lineart.crease_threshold = 0.0
ob_cube_003.location = (-0.007743, 0.003714, -0.0008202)
ob_cube_003.rotation_euler = (1.571, 1.51e-07, 1.571)
ob_cube_003.lock_rotations_4d = False
ob_cube_003.empty_display_type = 'ARROWS'
ob_cube_003.color = (0.0, 0.0, 0.0, 1.0)
ob_cube_003.lineart.crease_threshold = 0.0
ob_cube_002.location = (-0.007743, 0.003714, -0.0008202)
ob_cube_002.rotation_euler = (1.571, 1.51e-07, 1.571)
ob_cube_002.lock_rotations_4d = False
ob_cube_002.empty_display_type = 'ARROWS'
ob_cube_002.color = (0.0, 0.0, 0.0, 1.0)
ob_cube_002.lineart.crease_threshold = 0.0
ob_cube_001.location = (-0.007743, 0.003714, -0.0008202)
ob_cube_001.rotation_euler = (1.571, 1.51e-07, 1.571)
ob_cube_001.lock_rotations_4d = False
ob_cube_001.empty_display_type = 'ARROWS'
ob_cube_001.color = (0.0, 0.0, 0.0, 1.0)
ob_cube_001.lineart.crease_threshold = 0.0
ob_cube.location = (-0.007743, 0.003714, -0.0008202)
ob_cube.rotation_euler = (1.571, 1.51e-07, 1.571)
ob_cube.lock_rotations_4d = False
ob_cube.empty_display_type = 'ARROWS'
ob_cube.color = (0.0, 0.0, 0.0, 1.0)
ob_cube.lineart.crease_threshold = 0.0
ob_plane_002.location = (-0.007743, 0.003714, -0.0008202)
ob_plane_002.rotation_euler = (1.49e-08, -1.49e-08, -18.85)
ob_plane_002.lock_rotations_4d = False
ob_plane_002.empty_display_type = 'ARROWS'
ob_plane_002.color = (0.0, 0.0, 0.0, 1.0)
ob_plane_002.lineart.crease_threshold = 0.0
ob_camera.location = (10.0, -10.0, 10.0)
ob_camera.rotation_euler = (1.047, 0.01082, 0.7854)
ob_camera.lock_rotations_4d = False
ob_camera.empty_display_type = 'ARROWS'
ob_camera.color = (0.0, 0.0, 0.0, 1.0)
ob_camera.lineart.crease_threshold = 0.0
ob_sphere.location = (-0.02993, 0.1261, 0.07312)
ob_sphere.rotation_euler = (1.571, -0.0, 1.571)
ob_sphere.lock_rotations_4d = False
ob_sphere.empty_display_type = 'ARROWS'
ob_sphere.color = (0.0, 0.0, 0.0, 1.0)
ob_sphere.show_instancer_for_render = False
ob_sphere.instance_type = 'VERTS'
ob_sphere.use_instance_vertices_rotation = True
ob_sphere.lineart.crease_threshold = 0.0
ob_lamp_001.parent = ob_sphere
ob_lamp_001.matrix_parent_inverse = Matrix(((-4.371e-08, 1.0, -2.118e-22, -0.1261), (4.371e-08, 1.911e-15, 1.0, -0.07312), (1.0, 4.371e-08, -4.371e-08, 0.02993), (0.0, 0.0, 0.0, 1.0)))
ob_lamp_001.location = (-0.02993, 0.1261, 0.07312)
ob_lamp_001.rotation_euler = (1.571, -0.0, 1.571)
ob_lamp_001.lock_rotations_4d = False
ob_lamp_001.empty_display_type = 'ARROWS'
ob_lamp_001.color = (0.0, 0.0, 0.0, 1.0)
ob_lamp_001.lineart.crease_threshold = 0.0

# ---- collection membership
col_collection_1.objects.link(ob_cylinder_011)
col_collection_1.objects.link(ob_cylinder_010)
col_collection_1.objects.link(ob_cylinder_009)
col_collection_1.objects.link(ob_cylinder_008)
col_collection_1.objects.link(ob_cylinder_007)
col_collection_1.objects.link(ob_cylinder_006)
col_collection_1.objects.link(ob_cube_043)
col_collection_1.objects.link(ob_tube_001)
col_collection_1.objects.link(ob_tube)
col_collection_1.objects.link(ob_cube_042)
col_collection_1.objects.link(ob_cylinder_005)
col_collection_1.objects.link(ob_cylinder_004)
col_collection_1.objects.link(ob_cylinder_003)
col_collection_1.objects.link(ob_cylinder_002)
col_collection_1.objects.link(ob_cylinder_001)
col_collection_1.objects.link(ob_cylinder)
col_collection_1.objects.link(ob_cube_041)
col_collection_1.objects.link(ob_cube_040)
col_collection_1.objects.link(ob_cube_039)
col_collection_1.objects.link(ob_cube_038)
col_collection_1.objects.link(ob_cube_037)
col_collection_1.objects.link(ob_cube_036)
col_collection_1.objects.link(ob_cube_035)
col_collection_1.objects.link(ob_cube_034)
col_collection_1.objects.link(ob_cube_033)
col_collection_1.objects.link(ob_cube_032)
col_collection_1.objects.link(ob_cube_031)
col_collection_1.objects.link(ob_cube_030)
col_collection_1.objects.link(ob_cube_029)
col_collection_1.objects.link(ob_cube_028)
col_collection_1.objects.link(ob_cube_027)
col_collection_1.objects.link(ob_cube_026)
col_collection_1.objects.link(ob_cube_025)
col_collection_1.objects.link(ob_cube_024)
col_collection_1.objects.link(ob_cube_023)
col_collection_1.objects.link(ob_cube_022)
col_collection_1.objects.link(ob_cube_021)
col_collection_1.objects.link(ob_cube_020)
col_collection_1.objects.link(ob_cube_019)
col_collection_1.objects.link(ob_cube_018)
col_collection_1.objects.link(ob_cube_017)
col_collection_1.objects.link(ob_cube_016)
col_collection_1.objects.link(ob_cube_015)
col_collection_1.objects.link(ob_cube_014)
col_collection_1.objects.link(ob_cube_013)
col_collection_1.objects.link(ob_cube_012)
col_collection_1.objects.link(ob_cube_011)
col_collection_1.objects.link(ob_cube_010)
col_collection_1.objects.link(ob_cube_009)
col_collection_1.objects.link(ob_cube_008)
col_collection_1.objects.link(ob_cube_007)
col_collection_1.objects.link(ob_cube_006)
col_collection_1.objects.link(ob_cube_005)
col_collection_1.objects.link(ob_cube_004)
col_collection_1.objects.link(ob_cube_003)
col_collection_1.objects.link(ob_cube_002)
col_collection_1.objects.link(ob_cube_001)
col_collection_1.objects.link(ob_cube)
col_collection_1.objects.link(ob_plane_002)
col_collection_2.objects.link(ob_camera)
col_collection_3.objects.link(ob_sphere)
col_collection_3.objects.link(ob_lamp_001)

# ---- scene / render settings (as saved in the file)
scene.camera = ob_camera
scene.frame_start = 1; scene.frame_end = 250; scene.frame_set(1)
scene.render.engine = 'BLENDER_EEVEE_NEXT'
scene.render.image_settings.color_mode = 'RGB'
scene.render.image_settings.compression = 90
scene.render.resolution_x = 128
scene.render.resolution_y = 128
scene.render.pixel_aspect_x = 100.0
scene.render.pixel_aspect_y = 100.0
scene.render.fps = 25
scene.render.dither_intensity = 0.0
scene.render.use_compositing = False
scene.render.use_sequencer = False
scene.render.bake_bias = 0.0
scene.render.use_stamp_time = False
scene.render.use_stamp_date = False
scene.render.use_stamp_frame = False
scene.render.use_stamp_camera = False
scene.render.use_stamp_scene = False
scene.render.use_stamp_filename = False
scene.render.use_stamp_render_time = False
scene.render.stamp_font_size = 0
scene.cycles.use_denoising = False
scene.cycles.samples = 10
scene.cycles.sampling_pattern = 'TABULATED_SOBOL'
scene.cycles.light_sampling_threshold = 0.0
scene.cycles.use_adaptive_sampling = False
scene.cycles.use_light_tree = False
scene.cycles.blur_glossy = 0.0
scene.cycles.volume_bounces = 1
scene.cycles.pixel_filter_type = 'GAUSSIAN'
scene.cycles.sample_clamp_indirect = 0.0
scene.view_settings.view_transform = 'Raw'
bpy.context.view_layer.update()
